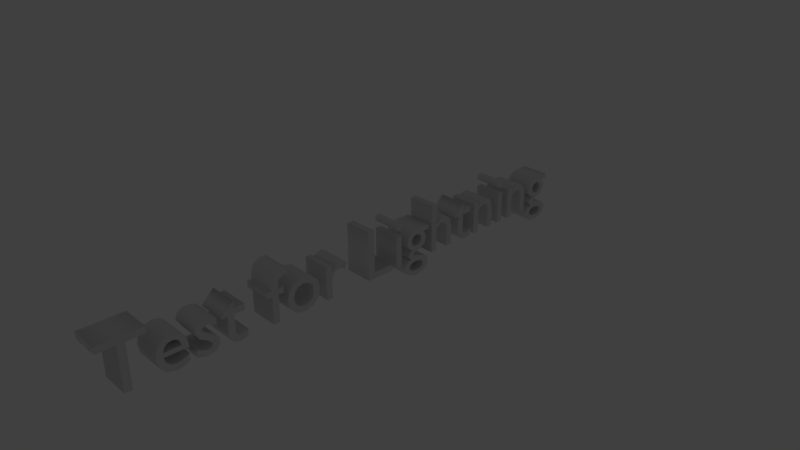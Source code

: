 # Source: 1.blend  (saved by Blender 2.79.0; exported with 4.5.12 LTS)
import bpy
from mathutils import Matrix  # noqa: F401  (used for matrix-valued properties, if any)

bpy.ops.wm.read_factory_settings(use_empty=True)
scene = bpy.context.scene
scene.name = 'Scene'

# ---- collections
col_collection_1 = bpy.data.collections.new('Collection 1'); scene.collection.children.link(col_collection_1)

# ---- materials (node trees are filled in below, after node groups)
mat_material = bpy.data.materials.new('Material')
mat_material.alpha_threshold = 0.0
mat_material.use_transparent_shadow = False
mat_material.roughness = 0.5
mat_material.specular_intensity = 0.5771

# ---- material node trees

# ---- world
world_world = bpy.data.worlds.new('World'); scene.world = world_world
world_world.color = (0.05088, 0.05088, 0.05088)
world_world.use_sun_shadow = False
world_world.sun_shadow_jitter_overblur = 0.0
world_world.cycles.sampling_method = 'MANUAL'

# ---- cameras
cam_camera = bpy.data.cameras.new('Camera')
cam_camera.clip_end = 100.0
cam_camera.lens = 35.0
cam_camera.sensor_width = 32.0
cam_camera.sensor_height = 18.0
cam_camera.ortho_scale = 7.314
cam_camera.dof.focus_distance = 0.0
cam_camera.dof.aperture_fstop = 128.0

# ---- lights
light_lamp = bpy.data.lights.new('Lamp', 'POINT')
light_lamp.transmission_factor = 0.0
light_lamp.cutoff_distance = 30.0
light_lamp.energy = 100.0
light_lamp.shadow_buffer_clip_start = 1.001
light_lamp.shadow_soft_size = 0.1
light_lamp.shadow_maximum_resolution = 0.006
light_lamp.use_absolute_resolution = True

# ---- meshes
me_cutext_002 = bpy.data.meshes.new('CUText.002')
me_cutext_002.from_pydata([(-3.259, -0.1324, 0.2), (-3.287, -0.09985, 0.2), (-3.302, -0.06888, 0.2), (-3.306, -0.03436, 0.2), (-3.3, 0.003599, 0.2), (-3.284, 0.03934, 0.2), (-3.264, 0.06664, 0.2), (-3.19, 0.1053, 0.2), (-3.116, 0.1203, 0.2), (-3.082, 0.1516, 0.2), (-3.097, 0.1738, 0.2), (-3.143, 0.1922, 0.2), (-3.219, 0.2096, 0.2), (-3.295, 0.2378, 0.2), (-3.337, 0.2811, 0.2), (-3.349, 0.3346, 0.2), (-3.324, 0.4113, 0.2), (-3.251, 0.4603, 0.2), (-3.137, 0.4776, 0.2), (-3.029, 0.4599, 0.2), (-2.957, 0.412, 0.2), (-2.93, 0.3416, 0.2), (-2.942, 0.2844, 0.2), (-2.979, 0.2436, 0.2), (-3.043, 0.2176, 0.2), (-3.017, 0.1989, 0.2), (-3.003, 0.1801, 0.2), (-2.998, 0.1606, 0.2), (-3.007, 0.1334, 0.2), (-3.031, 0.1112, 0.2), (-3.069, 0.09664, 0.2), (-3.069, 0.09464, 0.2), (-3.039, 0.07897, 0.2), (-3.014, 0.05997, 0.2), (-2.994, 0.03764, 0.2), (-2.981, 0.01297, 0.2), (-2.973, -0.01503, 0.2), (-2.97, -0.04636, 0.2), (-2.994, -0.1292, 0.2), (-3.061, -0.1825, 0.2), (-3.166, -0.2014, 0.2), (-3.351, -0.2014, 0.2), (-3.351, -0.1324, 0.2), (-3.094, -0.1131, 0.2), (-3.062, -0.08392, 0.2), (-3.05, -0.04336, 0.2), (-3.061, -0.0003267, 0.2), (-3.093, 0.02827, 0.2), (-3.14, 0.03864, 0.2), (-3.184, 0.02775, 0.2), (-3.215, -0.001808, 0.2), (-3.226, -0.04536, 0.2), (-3.214, -0.08496, 0.2), (-3.182, -0.1134, 0.2), (-3.139, -0.1244, 0.2), (-3.063, 0.2784, 0.2), (-3.027, 0.3022, 0.2), (-3.014, 0.3376, 0.2), (-3.028, 0.3755, 0.2), (-3.071, 0.3987, 0.2), (-3.139, 0.4066, 0.2), (-3.206, 0.3989, 0.2), (-3.248, 0.3767, 0.2), (-3.263, 0.3416, 0.2), (-3.237, 0.2976, 0.2), (-3.178, 0.2756, 0.2), (-3.116, 0.2696, 0.2), (-2.582, -0.1424, 0.2), (-2.621, -0.1791, 0.2), (-2.667, -0.2023, 0.2), (-2.716, -0.2104, 0.2), (-2.793, -0.1908, 0.2), (-2.848, -0.131, 0.2), (-2.869, -0.02936, 0.2), (-2.869, 0.2476, 0.2), (-2.78, 0.2476, 0.2), (-2.78, -0.03036, 0.2), (-2.769, -0.08796, 0.2), (-2.739, -0.1258, 0.2), (-2.692, -0.1394, 0.2), (-2.655, -0.133, 0.2), (-2.619, -0.1121, 0.2), (-2.58, -0.07436, 0.2), (-2.58, 0.2476, 0.2), (-2.491, 0.2476, 0.2), (-2.491, -0.2014, 0.2), (-2.58, -0.2014, 0.2), (-2.58, -0.1424, 0.2), (-2.276, 0.2476, 0.2), (-2.276, -0.2014, 0.2), (-2.365, -0.2014, 0.2), (-2.365, 0.2476, 0.2), (-2.294, -0.2917, 0.2), (-2.275, -0.3107, 0.2), (-2.268, -0.3374, 0.2), (-2.275, -0.364, 0.2), (-2.294, -0.3831, 0.2), (-2.321, -0.3904, 0.2), (-2.348, -0.3831, 0.2), (-2.367, -0.364, 0.2), (-2.374, -0.3374, 0.2), (-2.367, -0.3107, 0.2), (-2.348, -0.2917, 0.2), (-2.321, -0.2844, 0.2), (-1.863, -0.1424, 0.2), (-1.902, -0.1791, 0.2), (-1.948, -0.2023, 0.2), (-1.997, -0.2104, 0.2), (-2.074, -0.1908, 0.2), (-2.129, -0.131, 0.2), (-2.15, -0.02936, 0.2), (-2.15, 0.2476, 0.2), (-2.061, 0.2476, 0.2), (-2.061, -0.03036, 0.2), (-2.05, -0.08796, 0.2), (-2.02, -0.1258, 0.2), (-1.973, -0.1394, 0.2), (-1.936, -0.133, 0.2), (-1.9, -0.1121, 0.2), (-1.861, -0.07436, 0.2), (-1.861, 0.2476, 0.2), (-1.772, 0.2476, 0.2), (-1.772, -0.2014, 0.2), (-1.861, -0.2014, 0.2), (-1.861, -0.1424, 0.2), (-1.687, -0.2014, 0.2), (-1.687, -0.1214, 0.2), (-1.545, -0.1214, 0.2), (-1.545, 0.1086, 0.2), (-1.556, 0.1498, 0.2), (-1.581, 0.1708, 0.2), (-1.609, 0.1766, 0.2), (-1.641, 0.173, 0.2), (-1.675, 0.162, 0.2), (-1.71, 0.1436, 0.2), (-1.71, 0.2266, 0.2), (-1.675, 0.242, 0.2), (-1.636, 0.2526, 0.2), (-1.602, 0.2566, 0.2), (-1.521, 0.2381, 0.2), (-1.472, 0.1882, 0.2), (-1.456, 0.1156, 0.2), (-1.456, -0.1214, 0.2), (-1.378, -0.1214, 0.2), (-1.378, -0.1314, 0.2), (-1.545, -0.2944, 0.2), (-1.545, -0.2014, 0.2), (-1.03, -0.1424, 0.2), (-1.069, -0.1791, 0.2), (-1.115, -0.2023, 0.2), (-1.164, -0.2104, 0.2), (-1.243, -0.1903, 0.2), (-1.297, -0.1295, 0.2), (-1.317, -0.02736, 0.2), (-1.317, 0.2476, 0.2), (-1.228, 0.2476, 0.2), (-1.228, -0.03036, 0.2), (-1.217, -0.08796, 0.2), (-1.187, -0.1258, 0.2), (-1.14, -0.1394, 0.2), (-1.103, -0.133, 0.2), (-1.067, -0.1121, 0.2), (-1.028, -0.07436, 0.2), (-1.028, 0.2476, 0.2), (-0.9389, 0.2476, 0.2), (-0.9389, -0.4344, 0.2), (-1.028, -0.4344, 0.2), (-1.028, -0.1424, 0.2), (-0.7799, -0.1324, 0.2), (-0.8077, -0.09985, 0.2), (-0.8225, -0.06888, 0.2), (-0.8269, -0.03436, 0.2), (-0.8207, 0.003599, 0.2), (-0.8052, 0.03934, 0.2), (-0.7849, 0.06664, 0.2), (-0.7111, 0.1053, 0.2), (-0.6368, 0.1203, 0.2), (-0.6029, 0.1516, 0.2), (-0.6185, 0.1738, 0.2), (-0.6644, 0.1922, 0.2), (-0.7399, 0.2096, 0.2), (-0.8163, 0.2378, 0.2), (-0.8576, 0.2811, 0.2), (-0.8699, 0.3346, 0.2), (-0.8445, 0.4113, 0.2), (-0.772, 0.4603, 0.2), (-0.6579, 0.4776, 0.2), (-0.5505, 0.4599, 0.2), (-0.4777, 0.412, 0.2), (-0.4509, 0.3416, 0.2), (-0.4629, 0.2844, 0.2), (-0.5, 0.2436, 0.2), (-0.5639, 0.2176, 0.2), (-0.5385, 0.1989, 0.2), (-0.5237, 0.1801, 0.2), (-0.5189, 0.1606, 0.2), (-0.5278, 0.1334, 0.2), (-0.5524, 0.1112, 0.2), (-0.5899, 0.09664, 0.2), (-0.5899, 0.09464, 0.2), (-0.5596, 0.07897, 0.2), (-0.5346, 0.05997, 0.2), (-0.5149, 0.03764, 0.2), (-0.5016, 0.01297, 0.2), (-0.4936, -0.01503, 0.2), (-0.4909, -0.04636, 0.2), (-0.5149, -0.1292, 0.2), (-0.5823, -0.1825, 0.2), (-0.6869, -0.2014, 0.2), (-0.8719, -0.2014, 0.2), (-0.8719, -0.1324, 0.2), (-0.6151, -0.1131, 0.2), (-0.5831, -0.08392, 0.2), (-0.5709, -0.04336, 0.2), (-0.5823, -0.0003265, 0.2), (-0.6136, 0.02827, 0.2), (-0.6609, 0.03864, 0.2), (-0.7055, 0.02775, 0.2), (-0.7358, -0.001808, 0.2), (-0.7469, -0.04536, 0.2), (-0.7348, -0.08496, 0.2), (-0.7034, -0.1134, 0.2), (-0.6599, -0.1244, 0.2), (-0.5838, 0.2784, 0.2), (-0.5481, 0.3022, 0.2), (-0.5349, 0.3376, 0.2), (-0.5493, 0.3755, 0.2), (-0.5915, 0.3987, 0.2), (-0.6599, 0.4066, 0.2), (-0.7268, 0.3989, 0.2), (-0.7691, 0.3767, 0.2), (-0.7839, 0.3416, 0.2), (-0.7581, 0.2976, 0.2), (-0.6995, 0.2756, 0.2), (-0.6369, 0.2696, 0.2), (-0.2969, 0.2476, 0.2), (-0.2969, -0.2014, 0.2), (-0.3859, -0.2014, 0.2), (-0.3859, 0.2476, 0.2), (-0.3153, -0.2917, 0.2), (-0.2962, -0.3107, 0.2), (-0.2889, -0.3374, 0.2), (-0.2962, -0.364, 0.2), (-0.3153, -0.3831, 0.2), (-0.3419, -0.3904, 0.2), (-0.3686, -0.3831, 0.2), (-0.3876, -0.364, 0.2), (-0.3949, -0.3374, 0.2), (-0.3876, -0.3107, 0.2), (-0.3686, -0.2917, 0.2), (-0.3419, -0.2844, 0.2), (-0.2219, 0.1596, 0.2), (-0.2219, 0.2476, 0.2), (0.1841, 0.2476, 0.2), (0.1841, -0.4344, 0.2), (0.08606, -0.4344, 0.2), (0.08606, 0.1596, 0.2), (0.7741, -0.09836, 0.2), (0.7721, -0.09836, 0.2), (0.7277, -0.1625, 0.2), (0.6844, -0.1989, 0.2), (0.6421, -0.2104, 0.2), (0.6065, -0.2047, 0.2), (0.5712, -0.1874, 0.2), (0.5351, -0.1584, 0.2), (0.5821, -0.08136, 0.2), (0.6109, -0.1043, 0.2), (0.6402, -0.1197, 0.2), (0.6651, -0.1254, 0.2), (0.7204, -0.1067, 0.2), (0.7594, -0.05736, 0.2), (0.7741, 0.01264, 0.2), (0.7741, 0.2476, 0.2), (0.8631, 0.2476, 0.2), (0.8631, -0.2014, 0.2), (0.7741, -0.2014, 0.2), (0.9991, 0.1435, 0.2), (1.084, 0.2265, 0.2), (1.211, 0.2566, 0.2), (1.334, 0.2256, 0.2), (1.417, 0.1417, 0.2), (1.448, 0.01864, 0.2), (1.416, -0.09807, 0.2), (1.332, -0.1797, 0.2), (1.211, -0.2104, 0.2), (1.085, -0.1805, 0.2), (0.9997, -0.09984, 0.2), (0.9681, 0.01864, 0.2), (1.339, 0.1018, 0.2), (1.288, 0.1568, 0.2), (1.212, 0.1766, 0.2), (1.131, 0.1575, 0.2), (1.078, 0.1035, 0.2), (1.059, 0.01964, 0.2), (1.079, -0.05792, 0.2), (1.133, -0.1108, 0.2), (1.212, -0.1304, 0.2), (1.287, -0.1108, 0.2), (1.338, -0.05822, 0.2), (1.357, 0.01864, 0.2), (1.452, -0.3521, 0.2), (1.464, -0.3546, 0.2), (1.478, -0.3554, 0.2), (1.535, -0.3419, 0.2), (1.564, -0.3038, 0.2), (1.573, -0.2444, 0.2), (1.573, -0.2014, 0.2), (1.492, -0.2014, 0.2), (1.492, -0.1214, 0.2), (1.573, -0.1214, 0.2), (1.573, 0.2476, 0.2), (1.662, 0.2476, 0.2), (1.662, -0.1214, 0.2), (1.725, -0.1214, 0.2), (1.725, -0.2014, 0.2), (1.662, -0.2014, 0.2), (1.662, -0.2344, 0.2), (1.655, -0.3085, 0.2), (1.636, -0.3609, 0.2), (1.605, -0.4004, 0.2), (1.562, -0.431, 0.2), (1.508, -0.4438, 0.2), (1.438, -0.4344, 0.2), (1.438, -0.3474, 0.2), (2.036, -0.2014, 0.2), (2.036, -0.1214, 0.2), (2.178, -0.1214, 0.2), (2.178, 0.1086, 0.2), (2.167, 0.1498, 0.2), (2.142, 0.1708, 0.2), (2.114, 0.1766, 0.2), (2.082, 0.173, 0.2), (2.048, 0.162, 0.2), (2.013, 0.1436, 0.2), (2.013, 0.2266, 0.2), (2.048, 0.242, 0.2), (2.087, 0.2526, 0.2), (2.121, 0.2566, 0.2), (2.202, 0.2381, 0.2), (2.251, 0.1882, 0.2), (2.267, 0.1156, 0.2), (2.267, -0.1214, 0.2), (2.345, -0.1214, 0.2), (2.345, -0.1314, 0.2), (2.178, -0.2944, 0.2), (2.178, -0.2014, 0.2), (2.455, -0.1122, 0.2), (2.499, -0.1275, 0.2), (2.536, -0.1324, 0.2), (2.567, -0.1271, 0.2), (2.588, -0.1127, 0.2), (2.595, -0.09136, 0.2), (2.584, -0.06936, 0.2), (2.549, -0.0407, 0.2), (2.486, -0.001363, 0.2), (2.427, 0.04286, 0.2), (2.395, 0.08241, 0.2), (2.385, 0.1246, 0.2), (2.405, 0.194, 0.2), (2.457, 0.24, 0.2), (2.533, 0.2566, 0.2), (2.585, 0.2527, 0.2), (2.635, 0.2396, 0.2), (2.689, 0.2156, 0.2), (2.689, 0.1196, 0.2), (2.633, 0.1527, 0.2), (2.583, 0.1722, 0.2), (2.542, 0.1786, 0.2), (2.509, 0.1716, 0.2), (2.485, 0.1546, 0.2), (2.476, 0.1276, 0.2), (2.531, 0.07097, 0.2), (2.632, 0.007637, 0.2), (2.686, -0.08836, 0.2), (2.668, -0.1538, 0.2), (2.616, -0.1956, 0.2), (2.538, -0.2104, 0.2), (2.496, -0.2063, 0.2), (2.452, -0.1941, 0.2), (2.406, -0.1734, 0.2), (2.406, -0.08536, 0.2), (2.825, 0.2334, 0.2), (2.882, 0.2509, 0.2), (2.95, 0.2566, 0.2), (3.069, 0.2222, 0.2), (3.143, 0.1347, 0.2), (3.168, 0.01764, 0.2), (3.141, -0.1019, 0.2), (3.068, -0.1815, 0.2), (2.958, -0.2104, 0.2), (2.855, -0.1832, 0.2), (2.787, -0.1012, 0.2), (2.763, 0.03664, 0.2), (3.079, 0.03664, 0.2), (3.053, 0.1112, 0.2), (3.002, 0.1564, 0.2), (2.928, 0.1716, 0.2), (2.875, 0.1652, 0.2), (2.823, 0.1467, 0.2), (2.771, 0.1176, 0.2), (2.771, 0.2036, 0.2), (2.866, -0.08136, 0.2), (2.902, -0.1197, 0.2), (2.956, -0.1334, 0.2), (3.015, -0.1204, 0.2), (3.055, -0.0827, 0.2), (3.077, -0.02236, 0.2), (2.851, -0.02236, 0.2), (3.462, -0.3464, 0.2), (3.462, 0.2476, 0.2), (3.56, 0.2476, 0.2), (3.56, -0.3464, 0.2), (3.796, -0.3464, 0.2), (3.796, -0.4344, 0.2), (3.226, -0.4344, 0.2), (3.226, -0.3464, 0.2), (-3.259, -0.1324, -0.2), (-3.287, -0.09985, -0.2), (-3.302, -0.06888, -0.2), (-3.306, -0.03436, -0.2), (-3.3, 0.003599, -0.2), (-3.284, 0.03934, -0.2), (-3.264, 0.06664, -0.2), (-3.19, 0.1053, -0.2), (-3.116, 0.1203, -0.2), (-3.082, 0.1516, -0.2), (-3.097, 0.1738, -0.2), (-3.143, 0.1922, -0.2), (-3.219, 0.2096, -0.2), (-3.295, 0.2378, -0.2), (-3.337, 0.2811, -0.2), (-3.349, 0.3346, -0.2), (-3.324, 0.4113, -0.2), (-3.251, 0.4603, -0.2), (-3.137, 0.4776, -0.2), (-3.029, 0.4599, -0.2), (-2.957, 0.412, -0.2), (-2.93, 0.3416, -0.2), (-2.942, 0.2844, -0.2), (-2.979, 0.2436, -0.2), (-3.043, 0.2176, -0.2), (-3.017, 0.1989, -0.2), (-3.003, 0.1801, -0.2), (-2.998, 0.1606, -0.2), (-3.007, 0.1334, -0.2), (-3.031, 0.1112, -0.2), (-3.069, 0.09664, -0.2), (-3.069, 0.09464, -0.2), (-3.039, 0.07897, -0.2), (-3.014, 0.05997, -0.2), (-2.994, 0.03764, -0.2), (-2.981, 0.01297, -0.2), (-2.973, -0.01503, -0.2), (-2.97, -0.04636, -0.2), (-2.994, -0.1292, -0.2), (-3.061, -0.1825, -0.2), (-3.166, -0.2014, -0.2), (-3.351, -0.2014, -0.2), (-3.351, -0.1324, -0.2), (-3.094, -0.1131, -0.2), (-3.062, -0.08392, -0.2), (-3.05, -0.04336, -0.2), (-3.061, -0.0003267, -0.2), (-3.093, 0.02827, -0.2), (-3.14, 0.03864, -0.2), (-3.184, 0.02775, -0.2), (-3.215, -0.001808, -0.2), (-3.226, -0.04536, -0.2), (-3.214, -0.08496, -0.2), (-3.182, -0.1134, -0.2), (-3.139, -0.1244, -0.2), (-3.063, 0.2784, -0.2), (-3.027, 0.3022, -0.2), (-3.014, 0.3376, -0.2), (-3.028, 0.3755, -0.2), (-3.071, 0.3987, -0.2), (-3.139, 0.4066, -0.2), (-3.206, 0.3989, -0.2), (-3.248, 0.3767, -0.2), (-3.263, 0.3416, -0.2), (-3.237, 0.2976, -0.2), (-3.178, 0.2756, -0.2), (-3.116, 0.2696, -0.2), (-2.582, -0.1424, -0.2), (-2.621, -0.1791, -0.2), (-2.667, -0.2023, -0.2), (-2.716, -0.2104, -0.2), (-2.793, -0.1908, -0.2), (-2.848, -0.131, -0.2), (-2.869, -0.02936, -0.2), (-2.869, 0.2476, -0.2), (-2.78, 0.2476, -0.2), (-2.78, -0.03036, -0.2), (-2.769, -0.08796, -0.2), (-2.739, -0.1258, -0.2), (-2.692, -0.1394, -0.2), (-2.655, -0.133, -0.2), (-2.619, -0.1121, -0.2), (-2.58, -0.07436, -0.2), (-2.58, 0.2476, -0.2), (-2.491, 0.2476, -0.2), (-2.491, -0.2014, -0.2), (-2.58, -0.2014, -0.2), (-2.58, -0.1424, -0.2), (-2.276, 0.2476, -0.2), (-2.276, -0.2014, -0.2), (-2.365, -0.2014, -0.2), (-2.365, 0.2476, -0.2), (-2.294, -0.2917, -0.2), (-2.275, -0.3107, -0.2), (-2.268, -0.3374, -0.2), (-2.275, -0.364, -0.2), (-2.294, -0.3831, -0.2), (-2.321, -0.3904, -0.2), (-2.348, -0.3831, -0.2), (-2.367, -0.364, -0.2), (-2.374, -0.3374, -0.2), (-2.367, -0.3107, -0.2), (-2.348, -0.2917, -0.2), (-2.321, -0.2844, -0.2), (-1.863, -0.1424, -0.2), (-1.902, -0.1791, -0.2), (-1.948, -0.2023, -0.2), (-1.997, -0.2104, -0.2), (-2.074, -0.1908, -0.2), (-2.129, -0.131, -0.2), (-2.15, -0.02936, -0.2), (-2.15, 0.2476, -0.2), (-2.061, 0.2476, -0.2), (-2.061, -0.03036, -0.2), (-2.05, -0.08796, -0.2), (-2.02, -0.1258, -0.2), (-1.973, -0.1394, -0.2), (-1.936, -0.133, -0.2), (-1.9, -0.1121, -0.2), (-1.861, -0.07436, -0.2), (-1.861, 0.2476, -0.2), (-1.772, 0.2476, -0.2), (-1.772, -0.2014, -0.2), (-1.861, -0.2014, -0.2), (-1.861, -0.1424, -0.2), (-1.687, -0.2014, -0.2), (-1.687, -0.1214, -0.2), (-1.545, -0.1214, -0.2), (-1.545, 0.1086, -0.2), (-1.556, 0.1498, -0.2), (-1.581, 0.1708, -0.2), (-1.609, 0.1766, -0.2), (-1.641, 0.173, -0.2), (-1.675, 0.162, -0.2), (-1.71, 0.1436, -0.2), (-1.71, 0.2266, -0.2), (-1.675, 0.242, -0.2), (-1.636, 0.2526, -0.2), (-1.602, 0.2566, -0.2), (-1.521, 0.2381, -0.2), (-1.472, 0.1882, -0.2), (-1.456, 0.1156, -0.2), (-1.456, -0.1214, -0.2), (-1.378, -0.1214, -0.2), (-1.378, -0.1314, -0.2), (-1.545, -0.2944, -0.2), (-1.545, -0.2014, -0.2), (-1.03, -0.1424, -0.2), (-1.069, -0.1791, -0.2), (-1.115, -0.2023, -0.2), (-1.164, -0.2104, -0.2), (-1.243, -0.1903, -0.2), (-1.297, -0.1295, -0.2), (-1.317, -0.02736, -0.2), (-1.317, 0.2476, -0.2), (-1.228, 0.2476, -0.2), (-1.228, -0.03036, -0.2), (-1.217, -0.08796, -0.2), (-1.187, -0.1258, -0.2), (-1.14, -0.1394, -0.2), (-1.103, -0.133, -0.2), (-1.067, -0.1121, -0.2), (-1.028, -0.07436, -0.2), (-1.028, 0.2476, -0.2), (-0.9389, 0.2476, -0.2), (-0.9389, -0.4344, -0.2), (-1.028, -0.4344, -0.2), (-1.028, -0.1424, -0.2), (-0.7799, -0.1324, -0.2), (-0.8077, -0.09985, -0.2), (-0.8225, -0.06888, -0.2), (-0.8269, -0.03436, -0.2), (-0.8207, 0.003599, -0.2), (-0.8052, 0.03934, -0.2), (-0.7849, 0.06664, -0.2), (-0.7111, 0.1053, -0.2), (-0.6368, 0.1203, -0.2), (-0.6029, 0.1516, -0.2), (-0.6185, 0.1738, -0.2), (-0.6644, 0.1922, -0.2), (-0.7399, 0.2096, -0.2), (-0.8163, 0.2378, -0.2), (-0.8576, 0.2811, -0.2), (-0.8699, 0.3346, -0.2), (-0.8445, 0.4113, -0.2), (-0.772, 0.4603, -0.2), (-0.6579, 0.4776, -0.2), (-0.5505, 0.4599, -0.2), (-0.4777, 0.412, -0.2), (-0.4509, 0.3416, -0.2), (-0.4629, 0.2844, -0.2), (-0.5, 0.2436, -0.2), (-0.5639, 0.2176, -0.2), (-0.5385, 0.1989, -0.2), (-0.5237, 0.1801, -0.2), (-0.5189, 0.1606, -0.2), (-0.5278, 0.1334, -0.2), (-0.5524, 0.1112, -0.2), (-0.5899, 0.09664, -0.2), (-0.5899, 0.09464, -0.2), (-0.5596, 0.07897, -0.2), (-0.5346, 0.05997, -0.2), (-0.5149, 0.03764, -0.2), (-0.5016, 0.01297, -0.2), (-0.4936, -0.01503, -0.2), (-0.4909, -0.04636, -0.2), (-0.5149, -0.1292, -0.2), (-0.5823, -0.1825, -0.2), (-0.6869, -0.2014, -0.2), (-0.8719, -0.2014, -0.2), (-0.8719, -0.1324, -0.2), (-0.6151, -0.1131, -0.2), (-0.5831, -0.08392, -0.2), (-0.5709, -0.04336, -0.2), (-0.5823, -0.0003265, -0.2), (-0.6136, 0.02827, -0.2), (-0.6609, 0.03864, -0.2), (-0.7055, 0.02775, -0.2), (-0.7358, -0.001808, -0.2), (-0.7469, -0.04536, -0.2), (-0.7348, -0.08496, -0.2), (-0.7034, -0.1134, -0.2), (-0.6599, -0.1244, -0.2), (-0.5838, 0.2784, -0.2), (-0.5481, 0.3022, -0.2), (-0.5349, 0.3376, -0.2), (-0.5493, 0.3755, -0.2), (-0.5915, 0.3987, -0.2), (-0.6599, 0.4066, -0.2), (-0.7268, 0.3989, -0.2), (-0.7691, 0.3767, -0.2), (-0.7839, 0.3416, -0.2), (-0.7581, 0.2976, -0.2), (-0.6995, 0.2756, -0.2), (-0.6369, 0.2696, -0.2), (-0.2969, 0.2476, -0.2), (-0.2969, -0.2014, -0.2), (-0.3859, -0.2014, -0.2), (-0.3859, 0.2476, -0.2), (-0.3153, -0.2917, -0.2), (-0.2962, -0.3107, -0.2), (-0.2889, -0.3374, -0.2), (-0.2962, -0.364, -0.2), (-0.3153, -0.3831, -0.2), (-0.3419, -0.3904, -0.2), (-0.3686, -0.3831, -0.2), (-0.3876, -0.364, -0.2), (-0.3949, -0.3374, -0.2), (-0.3876, -0.3107, -0.2), (-0.3686, -0.2917, -0.2), (-0.3419, -0.2844, -0.2), (-0.2219, 0.1596, -0.2), (-0.2219, 0.2476, -0.2), (0.1841, 0.2476, -0.2), (0.1841, -0.4344, -0.2), (0.08606, -0.4344, -0.2), (0.08606, 0.1596, -0.2), (0.7741, -0.09836, -0.2), (0.7721, -0.09836, -0.2), (0.7277, -0.1625, -0.2), (0.6844, -0.1989, -0.2), (0.6421, -0.2104, -0.2), (0.6065, -0.2047, -0.2), (0.5712, -0.1874, -0.2), (0.5351, -0.1584, -0.2), (0.5821, -0.08136, -0.2), (0.6109, -0.1043, -0.2), (0.6402, -0.1197, -0.2), (0.6651, -0.1254, -0.2), (0.7204, -0.1067, -0.2), (0.7594, -0.05736, -0.2), (0.7741, 0.01264, -0.2), (0.7741, 0.2476, -0.2), (0.8631, 0.2476, -0.2), (0.8631, -0.2014, -0.2), (0.7741, -0.2014, -0.2), (0.9991, 0.1435, -0.2), (1.084, 0.2265, -0.2), (1.211, 0.2566, -0.2), (1.334, 0.2256, -0.2), (1.417, 0.1417, -0.2), (1.448, 0.01864, -0.2), (1.416, -0.09807, -0.2), (1.332, -0.1797, -0.2), (1.211, -0.2104, -0.2), (1.085, -0.1805, -0.2), (0.9997, -0.09984, -0.2), (0.9681, 0.01864, -0.2), (1.339, 0.1018, -0.2), (1.288, 0.1568, -0.2), (1.212, 0.1766, -0.2), (1.131, 0.1575, -0.2), (1.078, 0.1035, -0.2), (1.059, 0.01964, -0.2), (1.079, -0.05792, -0.2), (1.133, -0.1108, -0.2), (1.212, -0.1304, -0.2), (1.287, -0.1108, -0.2), (1.338, -0.05822, -0.2), (1.357, 0.01864, -0.2), (1.452, -0.3521, -0.2), (1.464, -0.3546, -0.2), (1.478, -0.3554, -0.2), (1.535, -0.3419, -0.2), (1.564, -0.3038, -0.2), (1.573, -0.2444, -0.2), (1.573, -0.2014, -0.2), (1.492, -0.2014, -0.2), (1.492, -0.1214, -0.2), (1.573, -0.1214, -0.2), (1.573, 0.2476, -0.2), (1.662, 0.2476, -0.2), (1.662, -0.1214, -0.2), (1.725, -0.1214, -0.2), (1.725, -0.2014, -0.2), (1.662, -0.2014, -0.2), (1.662, -0.2344, -0.2), (1.655, -0.3085, -0.2), (1.636, -0.3609, -0.2), (1.605, -0.4004, -0.2), (1.562, -0.431, -0.2), (1.508, -0.4438, -0.2), (1.438, -0.4344, -0.2), (1.438, -0.3474, -0.2), (2.036, -0.2014, -0.2), (2.036, -0.1214, -0.2), (2.178, -0.1214, -0.2), (2.178, 0.1086, -0.2), (2.167, 0.1498, -0.2), (2.142, 0.1708, -0.2), (2.114, 0.1766, -0.2), (2.082, 0.173, -0.2), (2.048, 0.162, -0.2), (2.013, 0.1436, -0.2), (2.013, 0.2266, -0.2), (2.048, 0.242, -0.2), (2.087, 0.2526, -0.2), (2.121, 0.2566, -0.2), (2.202, 0.2381, -0.2), (2.251, 0.1882, -0.2), (2.267, 0.1156, -0.2), (2.267, -0.1214, -0.2), (2.345, -0.1214, -0.2), (2.345, -0.1314, -0.2), (2.178, -0.2944, -0.2), (2.178, -0.2014, -0.2), (2.455, -0.1122, -0.2), (2.499, -0.1275, -0.2), (2.536, -0.1324, -0.2), (2.567, -0.1271, -0.2), (2.588, -0.1127, -0.2), (2.595, -0.09136, -0.2), (2.584, -0.06936, -0.2), (2.549, -0.0407, -0.2), (2.486, -0.001363, -0.2), (2.427, 0.04286, -0.2), (2.395, 0.08241, -0.2), (2.385, 0.1246, -0.2), (2.405, 0.194, -0.2), (2.457, 0.24, -0.2), (2.533, 0.2566, -0.2), (2.585, 0.2527, -0.2), (2.635, 0.2396, -0.2), (2.689, 0.2156, -0.2), (2.689, 0.1196, -0.2), (2.633, 0.1527, -0.2), (2.583, 0.1722, -0.2), (2.542, 0.1786, -0.2), (2.509, 0.1716, -0.2), (2.485, 0.1546, -0.2), (2.476, 0.1276, -0.2), (2.531, 0.07097, -0.2), (2.632, 0.007637, -0.2), (2.686, -0.08836, -0.2), (2.668, -0.1538, -0.2), (2.616, -0.1956, -0.2), (2.538, -0.2104, -0.2), (2.496, -0.2063, -0.2), (2.452, -0.1941, -0.2), (2.406, -0.1734, -0.2), (2.406, -0.08536, -0.2), (2.825, 0.2334, -0.2), (2.882, 0.2509, -0.2), (2.95, 0.2566, -0.2), (3.069, 0.2222, -0.2), (3.143, 0.1347, -0.2), (3.168, 0.01764, -0.2), (3.141, -0.1019, -0.2), (3.068, -0.1815, -0.2), (2.958, -0.2104, -0.2), (2.855, -0.1832, -0.2), (2.787, -0.1012, -0.2), (2.763, 0.03664, -0.2), (3.079, 0.03664, -0.2), (3.053, 0.1112, -0.2), (3.002, 0.1564, -0.2), (2.928, 0.1716, -0.2), (2.875, 0.1652, -0.2), (2.823, 0.1467, -0.2), (2.771, 0.1176, -0.2), (2.771, 0.2036, -0.2), (2.866, -0.08136, -0.2), (2.902, -0.1197, -0.2), (2.956, -0.1334, -0.2), (3.015, -0.1204, -0.2), (3.055, -0.0827, -0.2), (3.077, -0.02236, -0.2), (2.851, -0.02236, -0.2), (3.462, -0.3464, -0.2), (3.462, 0.2476, -0.2), (3.56, 0.2476, -0.2), (3.56, -0.3464, -0.2), (3.796, -0.3464, -0.2), (3.796, -0.4344, -0.2), (3.226, -0.4344, -0.2), (3.226, -0.3464, -0.2), (3.462, -0.3464, -0.2), (3.462, -0.3464, 0.2), (3.462, 0.2476, -0.2), (3.462, 0.2476, 0.2), (3.56, 0.2476, -0.2), (3.56, 0.2476, 0.2), (3.56, -0.3464, -0.2), (3.56, -0.3464, 0.2), (3.796, -0.3464, -0.2), (3.796, -0.3464, 0.2), (3.796, -0.4344, -0.2), (3.796, -0.4344, 0.2), (3.226, -0.4344, -0.2), (3.226, -0.4344, 0.2), (3.226, -0.3464, -0.2), (3.226, -0.3464, 0.2), (2.825, 0.2334, -0.2), (2.825, 0.2334, 0.2), (2.882, 0.2509, -0.2), (2.882, 0.2509, 0.2), (2.95, 0.2566, -0.2), (2.95, 0.2566, 0.2), (3.069, 0.2222, -0.2), (3.069, 0.2222, 0.2), (3.143, 0.1347, -0.2), (3.143, 0.1347, 0.2), (3.168, 0.01764, -0.2), (3.168, 0.01764, 0.2), (3.141, -0.1019, -0.2), (3.141, -0.1019, 0.2), (3.068, -0.1815, -0.2), (3.068, -0.1815, 0.2), (2.958, -0.2104, -0.2), (2.958, -0.2104, 0.2), (2.855, -0.1832, -0.2), (2.855, -0.1832, 0.2), (2.787, -0.1012, -0.2), (2.787, -0.1012, 0.2), (2.763, 0.03664, -0.2), (2.763, 0.03664, 0.2), (3.079, 0.03664, -0.2), (3.079, 0.03664, 0.2), (3.053, 0.1112, -0.2), (3.053, 0.1112, 0.2), (3.002, 0.1564, -0.2), (3.002, 0.1564, 0.2), (2.928, 0.1716, -0.2), (2.928, 0.1716, 0.2), (2.875, 0.1652, -0.2), (2.875, 0.1652, 0.2), (2.823, 0.1467, -0.2), (2.823, 0.1467, 0.2), (2.771, 0.1176, -0.2), (2.771, 0.1176, 0.2), (2.771, 0.2036, -0.2), (2.771, 0.2036, 0.2), (2.866, -0.08136, -0.2), (2.866, -0.08136, 0.2), (2.902, -0.1197, -0.2), (2.902, -0.1197, 0.2), (2.956, -0.1334, -0.2), (2.956, -0.1334, 0.2), (3.015, -0.1204, -0.2), (3.015, -0.1204, 0.2), (3.055, -0.0827, -0.2), (3.055, -0.0827, 0.2), (3.077, -0.02236, -0.2), (3.077, -0.02236, 0.2), (2.851, -0.02236, -0.2), (2.851, -0.02236, 0.2), (2.455, -0.1122, -0.2), (2.455, -0.1122, 0.2), (2.499, -0.1275, -0.2), (2.499, -0.1275, 0.2), (2.536, -0.1324, -0.2), (2.536, -0.1324, 0.2), (2.567, -0.1271, -0.2), (2.567, -0.1271, 0.2), (2.588, -0.1127, -0.2), (2.588, -0.1127, 0.2), (2.595, -0.09136, -0.2), (2.595, -0.09136, 0.2), (2.584, -0.06936, -0.2), (2.584, -0.06936, 0.2), (2.549, -0.0407, -0.2), (2.549, -0.0407, 0.2), (2.486, -0.001363, -0.2), (2.486, -0.001363, 0.2), (2.427, 0.04286, -0.2), (2.427, 0.04286, 0.2), (2.395, 0.08241, -0.2), (2.395, 0.08241, 0.2), (2.385, 0.1246, -0.2), (2.385, 0.1246, 0.2), (2.405, 0.194, -0.2), (2.405, 0.194, 0.2), (2.457, 0.24, -0.2), (2.457, 0.24, 0.2), (2.533, 0.2566, -0.2), (2.533, 0.2566, 0.2), (2.585, 0.2527, -0.2), (2.585, 0.2527, 0.2), (2.635, 0.2396, -0.2), (2.635, 0.2396, 0.2), (2.689, 0.2156, -0.2), (2.689, 0.2156, 0.2), (2.689, 0.1196, -0.2), (2.689, 0.1196, 0.2), (2.633, 0.1527, -0.2), (2.633, 0.1527, 0.2), (2.583, 0.1722, -0.2), (2.583, 0.1722, 0.2), (2.542, 0.1786, -0.2), (2.542, 0.1786, 0.2), (2.509, 0.1716, -0.2), (2.509, 0.1716, 0.2), (2.485, 0.1546, -0.2), (2.485, 0.1546, 0.2), (2.476, 0.1276, -0.2), (2.476, 0.1276, 0.2), (2.531, 0.07097, -0.2), (2.531, 0.07097, 0.2), (2.632, 0.007637, -0.2), (2.632, 0.007637, 0.2), (2.686, -0.08836, -0.2), (2.686, -0.08836, 0.2), (2.668, -0.1538, -0.2), (2.668, -0.1538, 0.2), (2.616, -0.1956, -0.2), (2.616, -0.1956, 0.2), (2.538, -0.2104, -0.2), (2.538, -0.2104, 0.2), (2.496, -0.2063, -0.2), (2.496, -0.2063, 0.2), (2.452, -0.1941, -0.2), (2.452, -0.1941, 0.2), (2.406, -0.1734, -0.2), (2.406, -0.1734, 0.2), (2.406, -0.08536, -0.2), (2.406, -0.08536, 0.2), (2.036, -0.2014, -0.2), (2.036, -0.2014, 0.2), (2.036, -0.1214, -0.2), (2.036, -0.1214, 0.2), (2.178, -0.1214, -0.2), (2.178, -0.1214, 0.2), (2.178, 0.1086, -0.2), (2.178, 0.1086, 0.2), (2.167, 0.1498, -0.2), (2.167, 0.1498, 0.2), (2.142, 0.1708, -0.2), (2.142, 0.1708, 0.2), (2.114, 0.1766, -0.2), (2.114, 0.1766, 0.2), (2.082, 0.173, -0.2), (2.082, 0.173, 0.2), (2.048, 0.162, -0.2), (2.048, 0.162, 0.2), (2.013, 0.1436, -0.2), (2.013, 0.1436, 0.2), (2.013, 0.2266, -0.2), (2.013, 0.2266, 0.2), (2.048, 0.242, -0.2), (2.048, 0.242, 0.2), (2.087, 0.2526, -0.2), (2.087, 0.2526, 0.2), (2.121, 0.2566, -0.2), (2.121, 0.2566, 0.2), (2.202, 0.2381, -0.2), (2.202, 0.2381, 0.2), (2.251, 0.1882, -0.2), (2.251, 0.1882, 0.2), (2.267, 0.1156, -0.2), (2.267, 0.1156, 0.2), (2.267, -0.1214, -0.2), (2.267, -0.1214, 0.2), (2.345, -0.1214, -0.2), (2.345, -0.1214, 0.2), (2.345, -0.1314, -0.2), (2.345, -0.1314, 0.2), (2.178, -0.2944, -0.2), (2.178, -0.2944, 0.2), (2.178, -0.2014, -0.2), (2.178, -0.2014, 0.2), (1.452, -0.3521, -0.2), (1.452, -0.3521, 0.2), (1.464, -0.3546, -0.2), (1.464, -0.3546, 0.2), (1.478, -0.3554, -0.2), (1.478, -0.3554, 0.2), (1.535, -0.3419, -0.2), (1.535, -0.3419, 0.2), (1.564, -0.3038, -0.2), (1.564, -0.3038, 0.2), (1.573, -0.2444, -0.2), (1.573, -0.2444, 0.2), (1.573, -0.2014, -0.2), (1.573, -0.2014, 0.2), (1.492, -0.2014, -0.2), (1.492, -0.2014, 0.2), (1.492, -0.1214, -0.2), (1.492, -0.1214, 0.2), (1.573, -0.1214, -0.2), (1.573, -0.1214, 0.2), (1.573, 0.2476, -0.2), (1.573, 0.2476, 0.2), (1.662, 0.2476, -0.2), (1.662, 0.2476, 0.2), (1.662, -0.1214, -0.2), (1.662, -0.1214, 0.2), (1.725, -0.1214, -0.2), (1.725, -0.1214, 0.2), (1.725, -0.2014, -0.2), (1.725, -0.2014, 0.2), (1.662, -0.2014, -0.2), (1.662, -0.2014, 0.2), (1.662, -0.2344, -0.2), (1.662, -0.2344, 0.2), (1.655, -0.3085, -0.2), (1.655, -0.3085, 0.2), (1.636, -0.3609, -0.2), (1.636, -0.3609, 0.2), (1.605, -0.4004, -0.2), (1.605, -0.4004, 0.2), (1.562, -0.431, -0.2), (1.562, -0.431, 0.2), (1.508, -0.4438, -0.2), (1.508, -0.4438, 0.2), (1.438, -0.4344, -0.2), (1.438, -0.4344, 0.2), (1.438, -0.3474, -0.2), (1.438, -0.3474, 0.2), (0.9991, 0.1435, -0.2), (0.9991, 0.1435, 0.2), (1.084, 0.2265, -0.2), (1.084, 0.2265, 0.2), (1.211, 0.2566, -0.2), (1.211, 0.2566, 0.2), (1.334, 0.2256, -0.2), (1.334, 0.2256, 0.2), (1.417, 0.1417, -0.2), (1.417, 0.1417, 0.2), (1.448, 0.01864, -0.2), (1.448, 0.01864, 0.2), (1.416, -0.09807, -0.2), (1.416, -0.09807, 0.2), (1.332, -0.1797, -0.2), (1.332, -0.1797, 0.2), (1.211, -0.2104, -0.2), (1.211, -0.2104, 0.2), (1.085, -0.1805, -0.2), (1.085, -0.1805, 0.2), (0.9997, -0.09984, -0.2), (0.9997, -0.09984, 0.2), (0.9681, 0.01864, -0.2), (0.9681, 0.01864, 0.2), (1.339, 0.1018, -0.2), (1.339, 0.1018, 0.2), (1.288, 0.1568, -0.2), (1.288, 0.1568, 0.2), (1.212, 0.1766, -0.2), (1.212, 0.1766, 0.2), (1.131, 0.1575, -0.2), (1.131, 0.1575, 0.2), (1.078, 0.1035, -0.2), (1.078, 0.1035, 0.2), (1.059, 0.01964, -0.2), (1.059, 0.01964, 0.2), (1.079, -0.05792, -0.2), (1.079, -0.05792, 0.2), (1.133, -0.1108, -0.2), (1.133, -0.1108, 0.2), (1.212, -0.1304, -0.2), (1.212, -0.1304, 0.2), (1.287, -0.1108, -0.2), (1.287, -0.1108, 0.2), (1.338, -0.05822, -0.2), (1.338, -0.05822, 0.2), (1.357, 0.01864, -0.2), (1.357, 0.01864, 0.2), (0.7741, -0.09836, -0.2), (0.7741, -0.09836, 0.2), (0.7721, -0.09836, -0.2), (0.7721, -0.09836, 0.2), (0.7277, -0.1625, -0.2), (0.7277, -0.1625, 0.2), (0.6844, -0.1989, -0.2), (0.6844, -0.1989, 0.2), (0.6421, -0.2104, -0.2), (0.6421, -0.2104, 0.2), (0.6065, -0.2047, -0.2), (0.6065, -0.2047, 0.2), (0.5712, -0.1874, -0.2), (0.5712, -0.1874, 0.2), (0.5351, -0.1584, -0.2), (0.5351, -0.1584, 0.2), (0.5821, -0.08136, -0.2), (0.5821, -0.08136, 0.2), (0.6109, -0.1043, -0.2), (0.6109, -0.1043, 0.2), (0.6402, -0.1197, -0.2), (0.6402, -0.1197, 0.2), (0.6651, -0.1254, -0.2), (0.6651, -0.1254, 0.2), (0.7204, -0.1067, -0.2), (0.7204, -0.1067, 0.2), (0.7594, -0.05736, -0.2), (0.7594, -0.05736, 0.2), (0.7741, 0.01264, -0.2), (0.7741, 0.01264, 0.2), (0.7741, 0.2476, -0.2), (0.7741, 0.2476, 0.2), (0.8631, 0.2476, -0.2), (0.8631, 0.2476, 0.2), (0.8631, -0.2014, -0.2), (0.8631, -0.2014, 0.2), (0.7741, -0.2014, -0.2), (0.7741, -0.2014, 0.2), (-0.2219, 0.1596, -0.2), (-0.2219, 0.1596, 0.2), (-0.2219, 0.2476, -0.2), (-0.2219, 0.2476, 0.2), (0.1841, 0.2476, -0.2), (0.1841, 0.2476, 0.2), (0.1841, -0.4344, -0.2), (0.1841, -0.4344, 0.2), (0.08606, -0.4344, -0.2), (0.08606, -0.4344, 0.2), (0.08606, 0.1596, -0.2), (0.08606, 0.1596, 0.2), (-0.2969, 0.2476, -0.2), (-0.2969, 0.2476, 0.2), (-0.2969, -0.2014, -0.2), (-0.2969, -0.2014, 0.2), (-0.3859, -0.2014, -0.2), (-0.3859, -0.2014, 0.2), (-0.3859, 0.2476, -0.2), (-0.3859, 0.2476, 0.2), (-0.3153, -0.2917, -0.2), (-0.3153, -0.2917, 0.2), (-0.2962, -0.3107, -0.2), (-0.2962, -0.3107, 0.2), (-0.2889, -0.3374, -0.2), (-0.2889, -0.3374, 0.2), (-0.2962, -0.364, -0.2), (-0.2962, -0.364, 0.2), (-0.3153, -0.3831, -0.2), (-0.3153, -0.3831, 0.2), (-0.3419, -0.3904, -0.2), (-0.3419, -0.3904, 0.2), (-0.3686, -0.3831, -0.2), (-0.3686, -0.3831, 0.2), (-0.3876, -0.364, -0.2), (-0.3876, -0.364, 0.2), (-0.3949, -0.3374, -0.2), (-0.3949, -0.3374, 0.2), (-0.3876, -0.3107, -0.2), (-0.3876, -0.3107, 0.2), (-0.3686, -0.2917, -0.2), (-0.3686, -0.2917, 0.2), (-0.3419, -0.2844, -0.2), (-0.3419, -0.2844, 0.2), (-0.7799, -0.1324, -0.2), (-0.7799, -0.1324, 0.2), (-0.8077, -0.09985, -0.2), (-0.8077, -0.09985, 0.2), (-0.8225, -0.06888, -0.2), (-0.8225, -0.06888, 0.2), (-0.8269, -0.03436, -0.2), (-0.8269, -0.03436, 0.2), (-0.8207, 0.003599, -0.2), (-0.8207, 0.003599, 0.2), (-0.8052, 0.03934, -0.2), (-0.8052, 0.03934, 0.2), (-0.7849, 0.06664, -0.2), (-0.7849, 0.06664, 0.2), (-0.7111, 0.1053, -0.2), (-0.7111, 0.1053, 0.2), (-0.6368, 0.1203, -0.2), (-0.6368, 0.1203, 0.2), (-0.6029, 0.1516, -0.2), (-0.6029, 0.1516, 0.2), (-0.6185, 0.1738, -0.2), (-0.6185, 0.1738, 0.2), (-0.6644, 0.1922, -0.2), (-0.6644, 0.1922, 0.2), (-0.7399, 0.2096, -0.2), (-0.7399, 0.2096, 0.2), (-0.8163, 0.2378, -0.2), (-0.8163, 0.2378, 0.2), (-0.8576, 0.2811, -0.2), (-0.8576, 0.2811, 0.2), (-0.8699, 0.3346, -0.2), (-0.8699, 0.3346, 0.2), (-0.8445, 0.4113, -0.2), (-0.8445, 0.4113, 0.2), (-0.772, 0.4603, -0.2), (-0.772, 0.4603, 0.2), (-0.6579, 0.4776, -0.2), (-0.6579, 0.4776, 0.2), (-0.5505, 0.4599, -0.2), (-0.5505, 0.4599, 0.2), (-0.4777, 0.412, -0.2), (-0.4777, 0.412, 0.2), (-0.4509, 0.3416, -0.2), (-0.4509, 0.3416, 0.2), (-0.4629, 0.2844, -0.2), (-0.4629, 0.2844, 0.2), (-0.5, 0.2436, -0.2), (-0.5, 0.2436, 0.2), (-0.5639, 0.2176, -0.2), (-0.5639, 0.2176, 0.2), (-0.5385, 0.1989, -0.2), (-0.5385, 0.1989, 0.2), (-0.5237, 0.1801, -0.2), (-0.5237, 0.1801, 0.2), (-0.5189, 0.1606, -0.2), (-0.5189, 0.1606, 0.2), (-0.5278, 0.1334, -0.2), (-0.5278, 0.1334, 0.2), (-0.5524, 0.1112, -0.2), (-0.5524, 0.1112, 0.2), (-0.5899, 0.09664, -0.2), (-0.5899, 0.09664, 0.2), (-0.5899, 0.09464, -0.2), (-0.5899, 0.09464, 0.2), (-0.5596, 0.07897, -0.2), (-0.5596, 0.07897, 0.2), (-0.5346, 0.05997, -0.2), (-0.5346, 0.05997, 0.2), (-0.5149, 0.03764, -0.2), (-0.5149, 0.03764, 0.2), (-0.5016, 0.01297, -0.2), (-0.5016, 0.01297, 0.2), (-0.4936, -0.01503, -0.2), (-0.4936, -0.01503, 0.2), (-0.4909, -0.04636, -0.2), (-0.4909, -0.04636, 0.2), (-0.5149, -0.1292, -0.2), (-0.5149, -0.1292, 0.2), (-0.5823, -0.1825, -0.2), (-0.5823, -0.1825, 0.2), (-0.6869, -0.2014, -0.2), (-0.6869, -0.2014, 0.2), (-0.8719, -0.2014, -0.2), (-0.8719, -0.2014, 0.2), (-0.8719, -0.1324, -0.2), (-0.8719, -0.1324, 0.2), (-0.6151, -0.1131, -0.2), (-0.6151, -0.1131, 0.2), (-0.5831, -0.08392, -0.2), (-0.5831, -0.08392, 0.2), (-0.5709, -0.04336, -0.2), (-0.5709, -0.04336, 0.2), (-0.5823, -0.0003265, -0.2), (-0.5823, -0.0003265, 0.2), (-0.6136, 0.02827, -0.2), (-0.6136, 0.02827, 0.2), (-0.6609, 0.03864, -0.2), (-0.6609, 0.03864, 0.2), (-0.7055, 0.02775, -0.2), (-0.7055, 0.02775, 0.2), (-0.7358, -0.001808, -0.2), (-0.7358, -0.001808, 0.2), (-0.7469, -0.04536, -0.2), (-0.7469, -0.04536, 0.2), (-0.7348, -0.08496, -0.2), (-0.7348, -0.08496, 0.2), (-0.7034, -0.1134, -0.2), (-0.7034, -0.1134, 0.2), (-0.6599, -0.1244, -0.2), (-0.6599, -0.1244, 0.2), (-0.5838, 0.2784, -0.2), (-0.5838, 0.2784, 0.2), (-0.5481, 0.3022, -0.2), (-0.5481, 0.3022, 0.2), (-0.5349, 0.3376, -0.2), (-0.5349, 0.3376, 0.2), (-0.5493, 0.3755, -0.2), (-0.5493, 0.3755, 0.2), (-0.5915, 0.3987, -0.2), (-0.5915, 0.3987, 0.2), (-0.6599, 0.4066, -0.2), (-0.6599, 0.4066, 0.2), (-0.7268, 0.3989, -0.2), (-0.7268, 0.3989, 0.2), (-0.7691, 0.3767, -0.2), (-0.7691, 0.3767, 0.2), (-0.7839, 0.3416, -0.2), (-0.7839, 0.3416, 0.2), (-0.7581, 0.2976, -0.2), (-0.7581, 0.2976, 0.2), (-0.6995, 0.2756, -0.2), (-0.6995, 0.2756, 0.2), (-0.6369, 0.2696, -0.2), (-0.6369, 0.2696, 0.2), (-1.03, -0.1424, -0.2), (-1.03, -0.1424, 0.2), (-1.069, -0.1791, -0.2), (-1.069, -0.1791, 0.2), (-1.115, -0.2023, -0.2), (-1.115, -0.2023, 0.2), (-1.164, -0.2104, -0.2), (-1.164, -0.2104, 0.2), (-1.243, -0.1903, -0.2), (-1.243, -0.1903, 0.2), (-1.297, -0.1295, -0.2), (-1.297, -0.1295, 0.2), (-1.317, -0.02736, -0.2), (-1.317, -0.02736, 0.2), (-1.317, 0.2476, -0.2), (-1.317, 0.2476, 0.2), (-1.228, 0.2476, -0.2), (-1.228, 0.2476, 0.2), (-1.228, -0.03036, -0.2), (-1.228, -0.03036, 0.2), (-1.217, -0.08796, -0.2), (-1.217, -0.08796, 0.2), (-1.187, -0.1258, -0.2), (-1.187, -0.1258, 0.2), (-1.14, -0.1394, -0.2), (-1.14, -0.1394, 0.2), (-1.103, -0.133, -0.2), (-1.103, -0.133, 0.2), (-1.067, -0.1121, -0.2), (-1.067, -0.1121, 0.2), (-1.028, -0.07436, -0.2), (-1.028, -0.07436, 0.2), (-1.028, 0.2476, -0.2), (-1.028, 0.2476, 0.2), (-0.9389, 0.2476, -0.2), (-0.9389, 0.2476, 0.2), (-0.9389, -0.4344, -0.2), (-0.9389, -0.4344, 0.2), (-1.028, -0.4344, -0.2), (-1.028, -0.4344, 0.2), (-1.028, -0.1424, -0.2), (-1.028, -0.1424, 0.2), (-1.687, -0.2014, -0.2), (-1.687, -0.2014, 0.2), (-1.687, -0.1214, -0.2), (-1.687, -0.1214, 0.2), (-1.545, -0.1214, -0.2), (-1.545, -0.1214, 0.2), (-1.545, 0.1086, -0.2), (-1.545, 0.1086, 0.2), (-1.556, 0.1498, -0.2), (-1.556, 0.1498, 0.2), (-1.581, 0.1708, -0.2), (-1.581, 0.1708, 0.2), (-1.609, 0.1766, -0.2), (-1.609, 0.1766, 0.2), (-1.641, 0.173, -0.2), (-1.641, 0.173, 0.2), (-1.675, 0.162, -0.2), (-1.675, 0.162, 0.2), (-1.71, 0.1436, -0.2), (-1.71, 0.1436, 0.2), (-1.71, 0.2266, -0.2), (-1.71, 0.2266, 0.2), (-1.675, 0.242, -0.2), (-1.675, 0.242, 0.2), (-1.636, 0.2526, -0.2), (-1.636, 0.2526, 0.2), (-1.602, 0.2566, -0.2), (-1.602, 0.2566, 0.2), (-1.521, 0.2381, -0.2), (-1.521, 0.2381, 0.2), (-1.472, 0.1882, -0.2), (-1.472, 0.1882, 0.2), (-1.456, 0.1156, -0.2), (-1.456, 0.1156, 0.2), (-1.456, -0.1214, -0.2), (-1.456, -0.1214, 0.2), (-1.378, -0.1214, -0.2), (-1.378, -0.1214, 0.2), (-1.378, -0.1314, -0.2), (-1.378, -0.1314, 0.2), (-1.545, -0.2944, -0.2), (-1.545, -0.2944, 0.2), (-1.545, -0.2014, -0.2), (-1.545, -0.2014, 0.2), (-1.863, -0.1424, -0.2), (-1.863, -0.1424, 0.2), (-1.902, -0.1791, -0.2), (-1.902, -0.1791, 0.2), (-1.948, -0.2023, -0.2), (-1.948, -0.2023, 0.2), (-1.997, -0.2104, -0.2), (-1.997, -0.2104, 0.2), (-2.074, -0.1908, -0.2), (-2.074, -0.1908, 0.2), (-2.129, -0.131, -0.2), (-2.129, -0.131, 0.2), (-2.15, -0.02936, -0.2), (-2.15, -0.02936, 0.2), (-2.15, 0.2476, -0.2), (-2.15, 0.2476, 0.2), (-2.061, 0.2476, -0.2), (-2.061, 0.2476, 0.2), (-2.061, -0.03036, -0.2), (-2.061, -0.03036, 0.2), (-2.05, -0.08796, -0.2), (-2.05, -0.08796, 0.2), (-2.02, -0.1258, -0.2), (-2.02, -0.1258, 0.2), (-1.973, -0.1394, -0.2), (-1.973, -0.1394, 0.2), (-1.936, -0.133, -0.2), (-1.936, -0.133, 0.2), (-1.9, -0.1121, -0.2), (-1.9, -0.1121, 0.2), (-1.861, -0.07436, -0.2), (-1.861, -0.07436, 0.2), (-1.861, 0.2476, -0.2), (-1.861, 0.2476, 0.2), (-1.772, 0.2476, -0.2), (-1.772, 0.2476, 0.2), (-1.772, -0.2014, -0.2), (-1.772, -0.2014, 0.2), (-1.861, -0.2014, -0.2), (-1.861, -0.2014, 0.2), (-1.861, -0.1424, -0.2), (-1.861, -0.1424, 0.2), (-2.276, 0.2476, -0.2), (-2.276, 0.2476, 0.2), (-2.276, -0.2014, -0.2), (-2.276, -0.2014, 0.2), (-2.365, -0.2014, -0.2), (-2.365, -0.2014, 0.2), (-2.365, 0.2476, -0.2), (-2.365, 0.2476, 0.2), (-2.294, -0.2917, -0.2), (-2.294, -0.2917, 0.2), (-2.275, -0.3107, -0.2), (-2.275, -0.3107, 0.2), (-2.268, -0.3374, -0.2), (-2.268, -0.3374, 0.2), (-2.275, -0.364, -0.2), (-2.275, -0.364, 0.2), (-2.294, -0.3831, -0.2), (-2.294, -0.3831, 0.2), (-2.321, -0.3904, -0.2), (-2.321, -0.3904, 0.2), (-2.348, -0.3831, -0.2), (-2.348, -0.3831, 0.2), (-2.367, -0.364, -0.2), (-2.367, -0.364, 0.2), (-2.374, -0.3374, -0.2), (-2.374, -0.3374, 0.2), (-2.367, -0.3107, -0.2), (-2.367, -0.3107, 0.2), (-2.348, -0.2917, -0.2), (-2.348, -0.2917, 0.2), (-2.321, -0.2844, -0.2), (-2.321, -0.2844, 0.2), (-2.582, -0.1424, -0.2), (-2.582, -0.1424, 0.2), (-2.621, -0.1791, -0.2), (-2.621, -0.1791, 0.2), (-2.667, -0.2023, -0.2), (-2.667, -0.2023, 0.2), (-2.716, -0.2104, -0.2), (-2.716, -0.2104, 0.2), (-2.793, -0.1908, -0.2), (-2.793, -0.1908, 0.2), (-2.848, -0.131, -0.2), (-2.848, -0.131, 0.2), (-2.869, -0.02936, -0.2), (-2.869, -0.02936, 0.2), (-2.869, 0.2476, -0.2), (-2.869, 0.2476, 0.2), (-2.78, 0.2476, -0.2), (-2.78, 0.2476, 0.2), (-2.78, -0.03036, -0.2), (-2.78, -0.03036, 0.2), (-2.769, -0.08796, -0.2), (-2.769, -0.08796, 0.2), (-2.739, -0.1258, -0.2), (-2.739, -0.1258, 0.2), (-2.692, -0.1394, -0.2), (-2.692, -0.1394, 0.2), (-2.655, -0.133, -0.2), (-2.655, -0.133, 0.2), (-2.619, -0.1121, -0.2), (-2.619, -0.1121, 0.2), (-2.58, -0.07436, -0.2), (-2.58, -0.07436, 0.2), (-2.58, 0.2476, -0.2), (-2.58, 0.2476, 0.2), (-2.491, 0.2476, -0.2), (-2.491, 0.2476, 0.2), (-2.491, -0.2014, -0.2), (-2.491, -0.2014, 0.2), (-2.58, -0.2014, -0.2), (-2.58, -0.2014, 0.2), (-2.58, -0.1424, -0.2), (-2.58, -0.1424, 0.2), (-3.259, -0.1324, -0.2), (-3.259, -0.1324, 0.2), (-3.287, -0.09985, -0.2), (-3.287, -0.09985, 0.2), (-3.302, -0.06888, -0.2), (-3.302, -0.06888, 0.2), (-3.306, -0.03436, -0.2), (-3.306, -0.03436, 0.2), (-3.3, 0.003599, -0.2), (-3.3, 0.003599, 0.2), (-3.284, 0.03934, -0.2), (-3.284, 0.03934, 0.2), (-3.264, 0.06664, -0.2), (-3.264, 0.06664, 0.2), (-3.19, 0.1053, -0.2), (-3.19, 0.1053, 0.2), (-3.116, 0.1203, -0.2), (-3.116, 0.1203, 0.2), (-3.082, 0.1516, -0.2), (-3.082, 0.1516, 0.2), (-3.097, 0.1738, -0.2), (-3.097, 0.1738, 0.2), (-3.143, 0.1922, -0.2), (-3.143, 0.1922, 0.2), (-3.219, 0.2096, -0.2), (-3.219, 0.2096, 0.2), (-3.295, 0.2378, -0.2), (-3.295, 0.2378, 0.2), (-3.337, 0.2811, -0.2), (-3.337, 0.2811, 0.2), (-3.349, 0.3346, -0.2), (-3.349, 0.3346, 0.2), (-3.324, 0.4113, -0.2), (-3.324, 0.4113, 0.2), (-3.251, 0.4603, -0.2), (-3.251, 0.4603, 0.2), (-3.137, 0.4776, -0.2), (-3.137, 0.4776, 0.2), (-3.029, 0.4599, -0.2), (-3.029, 0.4599, 0.2), (-2.957, 0.412, -0.2), (-2.957, 0.412, 0.2), (-2.93, 0.3416, -0.2), (-2.93, 0.3416, 0.2), (-2.942, 0.2844, -0.2), (-2.942, 0.2844, 0.2), (-2.979, 0.2436, -0.2), (-2.979, 0.2436, 0.2), (-3.043, 0.2176, -0.2), (-3.043, 0.2176, 0.2), (-3.017, 0.1989, -0.2), (-3.017, 0.1989, 0.2), (-3.003, 0.1801, -0.2), (-3.003, 0.1801, 0.2), (-2.998, 0.1606, -0.2), (-2.998, 0.1606, 0.2), (-3.007, 0.1334, -0.2), (-3.007, 0.1334, 0.2), (-3.031, 0.1112, -0.2), (-3.031, 0.1112, 0.2), (-3.069, 0.09664, -0.2), (-3.069, 0.09664, 0.2), (-3.069, 0.09464, -0.2), (-3.069, 0.09464, 0.2), (-3.039, 0.07897, -0.2), (-3.039, 0.07897, 0.2), (-3.014, 0.05997, -0.2), (-3.014, 0.05997, 0.2), (-2.994, 0.03764, -0.2), (-2.994, 0.03764, 0.2), (-2.981, 0.01297, -0.2), (-2.981, 0.01297, 0.2), (-2.973, -0.01503, -0.2), (-2.973, -0.01503, 0.2), (-2.97, -0.04636, -0.2), (-2.97, -0.04636, 0.2), (-2.994, -0.1292, -0.2), (-2.994, -0.1292, 0.2), (-3.061, -0.1825, -0.2), (-3.061, -0.1825, 0.2), (-3.166, -0.2014, -0.2), (-3.166, -0.2014, 0.2), (-3.351, -0.2014, -0.2), (-3.351, -0.2014, 0.2), (-3.351, -0.1324, -0.2), (-3.351, -0.1324, 0.2), (-3.094, -0.1131, -0.2), (-3.094, -0.1131, 0.2), (-3.062, -0.08392, -0.2), (-3.062, -0.08392, 0.2), (-3.05, -0.04336, -0.2), (-3.05, -0.04336, 0.2), (-3.061, -0.0003267, -0.2), (-3.061, -0.0003267, 0.2), (-3.093, 0.02827, -0.2), (-3.093, 0.02827, 0.2), (-3.14, 0.03864, -0.2), (-3.14, 0.03864, 0.2), (-3.184, 0.02775, -0.2), (-3.184, 0.02775, 0.2), (-3.215, -0.001808, -0.2), (-3.215, -0.001808, 0.2), (-3.226, -0.04536, -0.2), (-3.226, -0.04536, 0.2), (-3.214, -0.08496, -0.2), (-3.214, -0.08496, 0.2), (-3.182, -0.1134, -0.2), (-3.182, -0.1134, 0.2), (-3.139, -0.1244, -0.2), (-3.139, -0.1244, 0.2), (-3.063, 0.2784, -0.2), (-3.063, 0.2784, 0.2), (-3.027, 0.3022, -0.2), (-3.027, 0.3022, 0.2), (-3.014, 0.3376, -0.2), (-3.014, 0.3376, 0.2), (-3.028, 0.3755, -0.2), (-3.028, 0.3755, 0.2), (-3.071, 0.3987, -0.2), (-3.071, 0.3987, 0.2), (-3.139, 0.4066, -0.2), (-3.139, 0.4066, 0.2), (-3.206, 0.3989, -0.2), (-3.206, 0.3989, 0.2), (-3.248, 0.3767, -0.2), (-3.248, 0.3767, 0.2), (-3.263, 0.3416, -0.2), (-3.263, 0.3416, 0.2), (-3.237, 0.2976, -0.2), (-3.237, 0.2976, 0.2), (-3.178, 0.2756, -0.2), (-3.178, 0.2756, 0.2), (-3.116, 0.2696, -0.2), (-3.116, 0.2696, 0.2)], [], [(39, 41, 40), (39, 42, 41), (38, 0, 39), (0, 42, 39), (38, 54, 0), (54, 1, 0), (37, 43, 38), (43, 54, 38), (53, 1, 54), (52, 1, 53), (37, 44, 43), (52, 2, 1), (51, 2, 52), (37, 45, 44), (51, 3, 2), (36, 45, 37), (50, 3, 51), (36, 46, 45), (50, 4, 3), (35, 46, 36), (49, 4, 50), (35, 47, 46), (49, 5, 4), (34, 47, 35), (48, 5, 49), (34, 48, 47), (33, 48, 34), (33, 5, 48), (33, 6, 5), (32, 6, 33), (32, 7, 6), (31, 7, 32), (30, 7, 31), (29, 7, 30), (29, 8, 7), (28, 8, 29), (28, 9, 8), (27, 9, 28), (27, 10, 9), (26, 10, 27), (26, 11, 10), (25, 11, 26), (25, 12, 11), (24, 12, 25), (24, 13, 12), (23, 13, 24), (23, 14, 13), (22, 66, 23), (66, 14, 23), (22, 55, 66), (65, 14, 66), (64, 14, 65), (22, 56, 55), (64, 15, 14), (21, 56, 22), (63, 15, 64), (21, 57, 56), (63, 16, 15), (21, 58, 57), (20, 58, 21), (62, 16, 63), (20, 59, 58), (61, 16, 62), (20, 60, 59), (60, 16, 61), (20, 16, 60), (20, 17, 16), (19, 17, 20), (18, 17, 19), (69, 71, 70), (68, 71, 69), (84, 86, 85), (84, 87, 86), (68, 72, 71), (67, 79, 68), (79, 72, 68), (84, 67, 87), (84, 82, 67), (82, 81, 67), (81, 80, 67), (80, 79, 67), (78, 72, 79), (78, 73, 72), (77, 73, 78), (76, 73, 77), (84, 83, 82), (75, 73, 76), (75, 74, 73), (96, 98, 97), (95, 98, 96), (95, 99, 98), (94, 99, 95), (94, 100, 99), (93, 100, 94), (93, 101, 100), (92, 101, 93), (92, 102, 101), (103, 102, 92), (88, 90, 89), (88, 91, 90), (106, 108, 107), (105, 108, 106), (121, 123, 122), (121, 124, 123), (105, 109, 108), (104, 116, 105), (116, 109, 105), (121, 104, 124), (121, 119, 104), (119, 118, 104), (118, 117, 104), (117, 116, 104), (115, 109, 116), (115, 110, 109), (114, 110, 115), (113, 110, 114), (121, 120, 119), (112, 110, 113), (112, 111, 110), (144, 146, 145), (144, 125, 146), (144, 126, 125), (143, 126, 144), (142, 126, 143), (141, 127, 142), (127, 126, 142), (141, 128, 127), (141, 129, 128), (140, 129, 141), (133, 135, 134), (140, 130, 129), (132, 135, 133), (140, 131, 130), (131, 135, 132), (140, 135, 131), (139, 135, 140), (139, 136, 135), (138, 136, 139), (138, 137, 136), (164, 166, 165), (164, 167, 166), (149, 151, 150), (148, 151, 149), (148, 152, 151), (147, 159, 148), (159, 152, 148), (164, 147, 167), (164, 162, 147), (162, 161, 147), (161, 160, 147), (160, 159, 147), (158, 152, 159), (158, 153, 152), (157, 153, 158), (156, 153, 157), (164, 163, 162), (155, 153, 156), (155, 154, 153), (207, 209, 208), (207, 210, 209), (206, 168, 207), (168, 210, 207), (206, 222, 168), (222, 169, 168), (205, 211, 206), (211, 222, 206), (221, 169, 222), (220, 169, 221), (205, 212, 211), (220, 170, 169), (219, 170, 220), (205, 213, 212), (219, 171, 170), (204, 213, 205), (218, 171, 219), (204, 214, 213), (218, 172, 171), (203, 214, 204), (217, 172, 218), (203, 215, 214), (217, 173, 172), (202, 215, 203), (216, 173, 217), (202, 216, 215), (201, 216, 202), (201, 173, 216), (201, 174, 173), (200, 174, 201), (200, 175, 174), (199, 175, 200), (198, 175, 199), (197, 175, 198), (197, 176, 175), (196, 176, 197), (196, 177, 176), (195, 177, 196), (195, 178, 177), (194, 178, 195), (194, 179, 178), (193, 179, 194), (193, 180, 179), (192, 180, 193), (192, 181, 180), (191, 181, 192), (191, 182, 181), (190, 234, 191), (234, 182, 191), (190, 223, 234), (233, 182, 234), (232, 182, 233), (190, 224, 223), (232, 183, 182), (189, 224, 190), (231, 183, 232), (189, 225, 224), (231, 184, 183), (189, 226, 225), (188, 226, 189), (230, 184, 231), (188, 227, 226), (229, 184, 230), (188, 228, 227), (228, 184, 229), (188, 184, 228), (188, 185, 184), (187, 185, 188), (186, 185, 187), (243, 245, 244), (242, 245, 243), (242, 246, 245), (241, 246, 242), (241, 247, 246), (240, 247, 241), (240, 248, 247), (239, 248, 240), (239, 249, 248), (250, 249, 239), (235, 237, 236), (235, 238, 237), (253, 255, 254), (253, 256, 255), (253, 251, 256), (253, 252, 251), (260, 262, 261), (260, 263, 262), (273, 275, 274), (273, 257, 275), (259, 263, 260), (259, 264, 263), (258, 264, 259), (258, 268, 264), (268, 267, 264), (267, 266, 264), (266, 265, 264), (258, 269, 268), (258, 270, 269), (273, 258, 257), (273, 270, 258), (273, 271, 270), (273, 272, 271), (283, 285, 284), (283, 286, 285), (282, 296, 283), (296, 286, 283), (282, 297, 296), (295, 286, 296), (282, 298, 297), (294, 286, 295), (294, 287, 286), (281, 298, 282), (281, 299, 298), (293, 287, 294), (280, 299, 281), (280, 288, 299), (293, 276, 287), (292, 276, 293), (280, 289, 288), (291, 276, 292), (279, 289, 280), (291, 277, 276), (279, 290, 289), (290, 277, 291), (279, 277, 290), (278, 277, 279), (320, 322, 321), (320, 323, 322), (319, 300, 320), (300, 323, 320), (318, 302, 319), (302, 301, 319), (301, 300, 319), (317, 303, 318), (303, 302, 318), (317, 304, 303), (316, 304, 317), (316, 305, 304), (316, 306, 305), (315, 306, 316), (313, 315, 314), (313, 306, 315), (313, 307, 306), (313, 308, 307), (312, 308, 313), (311, 309, 312), (309, 308, 312), (311, 310, 309), (343, 345, 344), (343, 324, 345), (343, 325, 324), (342, 325, 343), (341, 325, 342), (340, 326, 341), (326, 325, 341), (340, 327, 326), (340, 328, 327), (339, 328, 340), (332, 334, 333), (339, 329, 328), (331, 334, 332), (339, 330, 329), (330, 334, 331), (339, 334, 330), (338, 334, 339), (338, 335, 334), (337, 335, 338), (337, 336, 335), (375, 377, 376), (375, 378, 377), (374, 378, 375), (374, 379, 378), (374, 347, 379), (347, 346, 379), (346, 380, 379), (373, 349, 374), (349, 348, 374), (348, 347, 374), (373, 350, 349), (373, 351, 350), (373, 352, 351), (372, 352, 373), (372, 353, 352), (372, 354, 353), (372, 355, 354), (371, 355, 372), (371, 356, 355), (370, 356, 371), (370, 357, 356), (363, 365, 364), (370, 358, 357), (369, 358, 370), (363, 366, 365), (368, 358, 369), (367, 358, 368), (363, 367, 366), (363, 358, 367), (363, 359, 358), (362, 359, 363), (361, 359, 362), (361, 360, 359), (388, 390, 389), (388, 391, 390), (387, 403, 388), (403, 391, 388), (387, 404, 403), (402, 391, 403), (387, 405, 404), (401, 391, 402), (386, 405, 387), (401, 392, 391), (386, 406, 405), (407, 392, 401), (386, 407, 406), (386, 392, 407), (385, 393, 386), (393, 392, 386), (385, 394, 393), (385, 395, 394), (398, 400, 399), (384, 395, 385), (397, 400, 398), (384, 396, 395), (396, 400, 397), (384, 400, 396), (384, 381, 400), (383, 381, 384), (383, 382, 381), (412, 414, 413), (412, 415, 414), (411, 415, 412), (410, 408, 411), (408, 415, 411), (410, 409, 408), (457, 455, 456), (458, 455, 457), (416, 454, 455), (458, 416, 455), (470, 454, 416), (417, 470, 416), (459, 453, 454), (470, 459, 454), (417, 469, 470), (417, 468, 469), (460, 453, 459), (418, 468, 417), (418, 467, 468), (461, 453, 460), (419, 467, 418), (461, 452, 453), (419, 466, 467), (462, 452, 461), (420, 466, 419), (462, 451, 452), (420, 465, 466), (463, 451, 462), (421, 465, 420), (463, 450, 451), (421, 464, 465), (464, 450, 463), (464, 449, 450), (421, 449, 464), (422, 449, 421), (422, 448, 449), (423, 448, 422), (423, 447, 448), (423, 446, 447), (423, 445, 446), (424, 445, 423), (424, 444, 445), (425, 444, 424), (425, 443, 444), (426, 443, 425), (426, 442, 443), (427, 442, 426), (427, 441, 442), (428, 441, 427), (428, 440, 441), (429, 440, 428), (429, 439, 440), (430, 439, 429), (482, 438, 439), (430, 482, 439), (471, 438, 482), (430, 481, 482), (430, 480, 481), (472, 438, 471), (431, 480, 430), (472, 437, 438), (431, 479, 480), (473, 437, 472), (432, 479, 431), (474, 437, 473), (474, 436, 437), (432, 478, 479), (475, 436, 474), (432, 477, 478), (476, 436, 475), (432, 476, 477), (432, 436, 476), (433, 436, 432), (433, 435, 436), (433, 434, 435), (487, 485, 486), (487, 484, 485), (502, 500, 501), (503, 500, 502), (488, 484, 487), (495, 483, 484), (488, 495, 484), (483, 500, 503), (498, 500, 483), (497, 498, 483), (496, 497, 483), (495, 496, 483), (488, 494, 495), (489, 494, 488), (489, 493, 494), (489, 492, 493), (499, 500, 498), (489, 491, 492), (490, 491, 489), (514, 512, 513), (514, 511, 512), (515, 511, 514), (515, 510, 511), (516, 510, 515), (516, 509, 510), (517, 509, 516), (517, 508, 509), (518, 508, 517), (518, 519, 508), (506, 504, 505), (507, 504, 506), (524, 522, 523), (524, 521, 522), (539, 537, 538), (540, 537, 539), (525, 521, 524), (532, 520, 521), (525, 532, 521), (520, 537, 540), (535, 537, 520), (534, 535, 520), (533, 534, 520), (532, 533, 520), (525, 531, 532), (526, 531, 525), (526, 530, 531), (526, 529, 530), (536, 537, 535), (526, 528, 529), (527, 528, 526), (562, 560, 561), (541, 560, 562), (542, 560, 541), (542, 559, 560), (542, 558, 559), (543, 557, 558), (542, 543, 558), (544, 557, 543), (545, 557, 544), (545, 556, 557), (551, 549, 550), (546, 556, 545), (551, 548, 549), (547, 556, 546), (551, 547, 548), (551, 556, 547), (551, 555, 556), (552, 555, 551), (552, 554, 555), (553, 554, 552), (582, 580, 581), (583, 580, 582), (567, 565, 566), (567, 564, 565), (568, 564, 567), (575, 563, 564), (568, 575, 564), (563, 580, 583), (578, 580, 563), (577, 578, 563), (576, 577, 563), (575, 576, 563), (568, 574, 575), (569, 574, 568), (569, 573, 574), (569, 572, 573), (579, 580, 578), (569, 571, 572), (570, 571, 569), (625, 623, 624), (626, 623, 625), (584, 622, 623), (626, 584, 623), (638, 622, 584), (585, 638, 584), (627, 621, 622), (638, 627, 622), (585, 637, 638), (585, 636, 637), (628, 621, 627), (586, 636, 585), (586, 635, 636), (629, 621, 628), (587, 635, 586), (629, 620, 621), (587, 634, 635), (630, 620, 629), (588, 634, 587), (630, 619, 620), (588, 633, 634), (631, 619, 630), (589, 633, 588), (631, 618, 619), (589, 632, 633), (632, 618, 631), (632, 617, 618), (589, 617, 632), (590, 617, 589), (590, 616, 617), (591, 616, 590), (591, 615, 616), (591, 614, 615), (591, 613, 614), (592, 613, 591), (592, 612, 613), (593, 612, 592), (593, 611, 612), (594, 611, 593), (594, 610, 611), (595, 610, 594), (595, 609, 610), (596, 609, 595), (596, 608, 609), (597, 608, 596), (597, 607, 608), (598, 607, 597), (650, 606, 607), (598, 650, 607), (639, 606, 650), (598, 649, 650), (598, 648, 649), (640, 606, 639), (599, 648, 598), (640, 605, 606), (599, 647, 648), (641, 605, 640), (600, 647, 599), (642, 605, 641), (642, 604, 605), (600, 646, 647), (643, 604, 642), (600, 645, 646), (644, 604, 643), (600, 644, 645), (600, 604, 644), (601, 604, 600), (601, 603, 604), (601, 602, 603), (661, 659, 660), (661, 658, 659), (662, 658, 661), (662, 657, 658), (663, 657, 662), (663, 656, 657), (664, 656, 663), (664, 655, 656), (665, 655, 664), (665, 666, 655), (653, 651, 652), (654, 651, 653), (671, 669, 670), (672, 669, 671), (667, 669, 672), (668, 669, 667), (678, 676, 677), (679, 676, 678), (691, 689, 690), (673, 689, 691), (679, 675, 676), (680, 675, 679), (680, 674, 675), (684, 674, 680), (683, 684, 680), (682, 683, 680), (681, 682, 680), (685, 674, 684), (686, 674, 685), (674, 689, 673), (686, 689, 674), (687, 689, 686), (688, 689, 687), (701, 699, 700), (702, 699, 701), (712, 698, 699), (702, 712, 699), (713, 698, 712), (702, 711, 712), (714, 698, 713), (702, 710, 711), (703, 710, 702), (714, 697, 698), (715, 697, 714), (703, 709, 710), (715, 696, 697), (704, 696, 715), (692, 709, 703), (692, 708, 709), (705, 696, 704), (692, 707, 708), (705, 695, 696), (693, 707, 692), (706, 695, 705), (693, 706, 707), (693, 695, 706), (693, 694, 695), (738, 736, 737), (739, 736, 738), (716, 735, 736), (739, 716, 736), (718, 734, 735), (717, 718, 735), (716, 717, 735), (719, 733, 734), (718, 719, 734), (720, 733, 719), (720, 732, 733), (721, 732, 720), (722, 732, 721), (722, 731, 732), (731, 729, 730), (722, 729, 731), (723, 729, 722), (724, 729, 723), (724, 728, 729), (725, 727, 728), (724, 725, 728), (726, 727, 725), (761, 759, 760), (740, 759, 761), (741, 759, 740), (741, 758, 759), (741, 757, 758), (742, 756, 757), (741, 742, 757), (743, 756, 742), (744, 756, 743), (744, 755, 756), (750, 748, 749), (745, 755, 744), (750, 747, 748), (746, 755, 745), (750, 746, 747), (750, 755, 746), (750, 754, 755), (751, 754, 750), (751, 753, 754), (752, 753, 751), (793, 791, 792), (794, 791, 793), (794, 790, 791), (795, 790, 794), (763, 790, 795), (762, 763, 795), (796, 762, 795), (765, 789, 790), (764, 765, 790), (763, 764, 790), (766, 789, 765), (767, 789, 766), (768, 789, 767), (768, 788, 789), (769, 788, 768), (770, 788, 769), (771, 788, 770), (771, 787, 788), (772, 787, 771), (772, 786, 787), (773, 786, 772), (781, 779, 780), (774, 786, 773), (774, 785, 786), (782, 779, 781), (774, 784, 785), (774, 783, 784), (783, 779, 782), (774, 779, 783), (775, 779, 774), (775, 778, 779), (775, 777, 778), (776, 777, 775), (806, 804, 805), (807, 804, 806), (819, 803, 804), (807, 819, 804), (820, 803, 819), (807, 818, 819), (821, 803, 820), (807, 817, 818), (821, 802, 803), (808, 817, 807), (822, 802, 821), (808, 823, 817), (823, 802, 822), (808, 802, 823), (809, 801, 802), (808, 809, 802), (810, 801, 809), (811, 801, 810), (816, 814, 815), (811, 800, 801), (816, 813, 814), (812, 800, 811), (816, 812, 813), (816, 800, 812), (797, 800, 816), (797, 799, 800), (798, 799, 797), (830, 828, 829), (831, 828, 830), (831, 827, 828), (824, 826, 827), (831, 824, 827), (825, 826, 824), (833, 835, 834, 832), (835, 837, 836, 834), (837, 839, 838, 836), (839, 841, 840, 838), (841, 843, 842, 840), (843, 845, 844, 842), (845, 847, 846, 844), (847, 833, 832, 846), (849, 851, 850, 848), (851, 853, 852, 850), (853, 855, 854, 852), (855, 857, 856, 854), (857, 859, 858, 856), (859, 861, 860, 858), (861, 863, 862, 860), (863, 865, 864, 862), (865, 867, 866, 864), (867, 869, 868, 866), (869, 871, 870, 868), (871, 873, 872, 870), (873, 875, 874, 872), (875, 877, 876, 874), (877, 879, 878, 876), (879, 881, 880, 878), (881, 883, 882, 880), (883, 885, 884, 882), (885, 887, 886, 884), (887, 849, 848, 886), (889, 891, 890, 888), (891, 893, 892, 890), (893, 895, 894, 892), (895, 897, 896, 894), (897, 899, 898, 896), (899, 901, 900, 898), (901, 889, 888, 900), (903, 905, 904, 902), (905, 907, 906, 904), (907, 909, 908, 906), (909, 911, 910, 908), (911, 913, 912, 910), (913, 915, 914, 912), (915, 917, 916, 914), (917, 919, 918, 916), (919, 921, 920, 918), (921, 923, 922, 920), (923, 925, 924, 922), (925, 927, 926, 924), (927, 929, 928, 926), (929, 931, 930, 928), (931, 933, 932, 930), (933, 935, 934, 932), (935, 937, 936, 934), (937, 939, 938, 936), (939, 941, 940, 938), (941, 943, 942, 940), (943, 945, 944, 942), (945, 947, 946, 944), (947, 949, 948, 946), (949, 951, 950, 948), (951, 953, 952, 950), (953, 955, 954, 952), (955, 957, 956, 954), (957, 959, 958, 956), (959, 961, 960, 958), (961, 963, 962, 960), (963, 965, 964, 962), (965, 967, 966, 964), (967, 969, 968, 966), (969, 971, 970, 968), (971, 903, 902, 970), (973, 975, 974, 972), (975, 977, 976, 974), (977, 979, 978, 976), (979, 981, 980, 978), (981, 983, 982, 980), (983, 985, 984, 982), (985, 987, 986, 984), (987, 989, 988, 986), (989, 991, 990, 988), (991, 993, 992, 990), (993, 995, 994, 992), (995, 997, 996, 994), (997, 999, 998, 996), (999, 1001, 1000, 998), (1001, 1003, 1002, 1000), (1003, 1005, 1004, 1002), (1005, 1007, 1006, 1004), (1007, 1009, 1008, 1006), (1009, 1011, 1010, 1008), (1011, 1013, 1012, 1010), (1013, 1015, 1014, 1012), (1015, 973, 972, 1014), (1017, 1019, 1018, 1016), (1019, 1021, 1020, 1018), (1021, 1023, 1022, 1020), (1023, 1025, 1024, 1022), (1025, 1027, 1026, 1024), (1027, 1029, 1028, 1026), (1029, 1031, 1030, 1028), (1031, 1033, 1032, 1030), (1033, 1035, 1034, 1032), (1035, 1037, 1036, 1034), (1037, 1039, 1038, 1036), (1039, 1041, 1040, 1038), (1041, 1043, 1042, 1040), (1043, 1045, 1044, 1042), (1045, 1047, 1046, 1044), (1047, 1049, 1048, 1046), (1049, 1051, 1050, 1048), (1051, 1053, 1052, 1050), (1053, 1055, 1054, 1052), (1055, 1057, 1056, 1054), (1057, 1059, 1058, 1056), (1059, 1061, 1060, 1058), (1061, 1063, 1062, 1060), (1063, 1017, 1016, 1062), (1065, 1067, 1066, 1064), (1067, 1069, 1068, 1066), (1069, 1071, 1070, 1068), (1071, 1073, 1072, 1070), (1073, 1075, 1074, 1072), (1075, 1077, 1076, 1074), (1077, 1079, 1078, 1076), (1079, 1081, 1080, 1078), (1081, 1083, 1082, 1080), (1083, 1085, 1084, 1082), (1085, 1087, 1086, 1084), (1087, 1065, 1064, 1086), (1089, 1091, 1090, 1088), (1091, 1093, 1092, 1090), (1093, 1095, 1094, 1092), (1095, 1097, 1096, 1094), (1097, 1099, 1098, 1096), (1099, 1101, 1100, 1098), (1101, 1103, 1102, 1100), (1103, 1105, 1104, 1102), (1105, 1107, 1106, 1104), (1107, 1109, 1108, 1106), (1109, 1111, 1110, 1108), (1111, 1089, 1088, 1110), (1113, 1115, 1114, 1112), (1115, 1117, 1116, 1114), (1117, 1119, 1118, 1116), (1119, 1121, 1120, 1118), (1121, 1123, 1122, 1120), (1123, 1125, 1124, 1122), (1125, 1127, 1126, 1124), (1127, 1129, 1128, 1126), (1129, 1131, 1130, 1128), (1131, 1133, 1132, 1130), (1133, 1135, 1134, 1132), (1135, 1137, 1136, 1134), (1137, 1139, 1138, 1136), (1139, 1141, 1140, 1138), (1141, 1143, 1142, 1140), (1143, 1145, 1144, 1142), (1145, 1147, 1146, 1144), (1147, 1149, 1148, 1146), (1149, 1113, 1112, 1148), (1151, 1153, 1152, 1150), (1153, 1155, 1154, 1152), (1155, 1157, 1156, 1154), (1157, 1159, 1158, 1156), (1159, 1161, 1160, 1158), (1161, 1151, 1150, 1160), (1163, 1165, 1164, 1162), (1165, 1167, 1166, 1164), (1167, 1169, 1168, 1166), (1169, 1163, 1162, 1168), (1171, 1173, 1172, 1170), (1173, 1175, 1174, 1172), (1175, 1177, 1176, 1174), (1177, 1179, 1178, 1176), (1179, 1181, 1180, 1178), (1181, 1183, 1182, 1180), (1183, 1185, 1184, 1182), (1185, 1187, 1186, 1184), (1187, 1189, 1188, 1186), (1189, 1191, 1190, 1188), (1191, 1193, 1192, 1190), (1193, 1171, 1170, 1192), (1195, 1197, 1196, 1194), (1197, 1199, 1198, 1196), (1199, 1201, 1200, 1198), (1201, 1203, 1202, 1200), (1203, 1205, 1204, 1202), (1205, 1207, 1206, 1204), (1207, 1209, 1208, 1206), (1209, 1211, 1210, 1208), (1211, 1213, 1212, 1210), (1213, 1215, 1214, 1212), (1215, 1217, 1216, 1214), (1217, 1219, 1218, 1216), (1219, 1221, 1220, 1218), (1221, 1223, 1222, 1220), (1223, 1225, 1224, 1222), (1225, 1227, 1226, 1224), (1227, 1229, 1228, 1226), (1229, 1231, 1230, 1228), (1231, 1233, 1232, 1230), (1233, 1235, 1234, 1232), (1235, 1237, 1236, 1234), (1237, 1239, 1238, 1236), (1239, 1241, 1240, 1238), (1241, 1243, 1242, 1240), (1243, 1245, 1244, 1242), (1245, 1247, 1246, 1244), (1247, 1249, 1248, 1246), (1249, 1251, 1250, 1248), (1251, 1253, 1252, 1250), (1253, 1255, 1254, 1252), (1255, 1257, 1256, 1254), (1257, 1259, 1258, 1256), (1259, 1261, 1260, 1258), (1261, 1263, 1262, 1260), (1263, 1265, 1264, 1262), (1265, 1267, 1266, 1264), (1267, 1269, 1268, 1266), (1269, 1271, 1270, 1268), (1271, 1273, 1272, 1270), (1273, 1275, 1274, 1272), (1275, 1277, 1276, 1274), (1277, 1279, 1278, 1276), (1279, 1195, 1194, 1278), (1281, 1283, 1282, 1280), (1283, 1285, 1284, 1282), (1285, 1287, 1286, 1284), (1287, 1289, 1288, 1286), (1289, 1291, 1290, 1288), (1291, 1293, 1292, 1290), (1293, 1295, 1294, 1292), (1295, 1297, 1296, 1294), (1297, 1299, 1298, 1296), (1299, 1301, 1300, 1298), (1301, 1303, 1302, 1300), (1303, 1281, 1280, 1302), (1305, 1307, 1306, 1304), (1307, 1309, 1308, 1306), (1309, 1311, 1310, 1308), (1311, 1313, 1312, 1310), (1313, 1315, 1314, 1312), (1315, 1317, 1316, 1314), (1317, 1319, 1318, 1316), (1319, 1321, 1320, 1318), (1321, 1323, 1322, 1320), (1323, 1325, 1324, 1322), (1325, 1327, 1326, 1324), (1327, 1305, 1304, 1326), (1329, 1331, 1330, 1328), (1331, 1333, 1332, 1330), (1333, 1335, 1334, 1332), (1335, 1337, 1336, 1334), (1337, 1339, 1338, 1336), (1339, 1341, 1340, 1338), (1341, 1343, 1342, 1340), (1343, 1345, 1344, 1342), (1345, 1347, 1346, 1344), (1347, 1349, 1348, 1346), (1349, 1351, 1350, 1348), (1351, 1353, 1352, 1350), (1353, 1355, 1354, 1352), (1355, 1357, 1356, 1354), (1357, 1359, 1358, 1356), (1359, 1361, 1360, 1358), (1361, 1363, 1362, 1360), (1363, 1365, 1364, 1362), (1365, 1367, 1366, 1364), (1367, 1369, 1368, 1366), (1369, 1329, 1328, 1368), (1371, 1373, 1372, 1370), (1373, 1375, 1374, 1372), (1375, 1377, 1376, 1374), (1377, 1379, 1378, 1376), (1379, 1381, 1380, 1378), (1381, 1383, 1382, 1380), (1383, 1385, 1384, 1382), (1385, 1387, 1386, 1384), (1387, 1389, 1388, 1386), (1389, 1391, 1390, 1388), (1391, 1393, 1392, 1390), (1393, 1395, 1394, 1392), (1395, 1397, 1396, 1394), (1397, 1399, 1398, 1396), (1399, 1401, 1400, 1398), (1401, 1403, 1402, 1400), (1403, 1405, 1404, 1402), (1405, 1407, 1406, 1404), (1407, 1409, 1408, 1406), (1409, 1411, 1410, 1408), (1411, 1413, 1412, 1410), (1413, 1371, 1370, 1412), (1415, 1417, 1416, 1414), (1417, 1419, 1418, 1416), (1419, 1421, 1420, 1418), (1421, 1423, 1422, 1420), (1423, 1425, 1424, 1422), (1425, 1427, 1426, 1424), (1427, 1429, 1428, 1426), (1429, 1431, 1430, 1428), (1431, 1433, 1432, 1430), (1433, 1435, 1434, 1432), (1435, 1437, 1436, 1434), (1437, 1439, 1438, 1436), (1439, 1441, 1440, 1438), (1441, 1443, 1442, 1440), (1443, 1445, 1444, 1442), (1445, 1447, 1446, 1444), (1447, 1449, 1448, 1446), (1449, 1451, 1450, 1448), (1451, 1453, 1452, 1450), (1453, 1455, 1454, 1452), (1455, 1415, 1414, 1454), (1457, 1459, 1458, 1456), (1459, 1461, 1460, 1458), (1461, 1463, 1462, 1460), (1463, 1457, 1456, 1462), (1465, 1467, 1466, 1464), (1467, 1469, 1468, 1466), (1469, 1471, 1470, 1468), (1471, 1473, 1472, 1470), (1473, 1475, 1474, 1472), (1475, 1477, 1476, 1474), (1477, 1479, 1478, 1476), (1479, 1481, 1480, 1478), (1481, 1483, 1482, 1480), (1483, 1485, 1484, 1482), (1485, 1487, 1486, 1484), (1487, 1465, 1464, 1486), (1489, 1491, 1490, 1488), (1491, 1493, 1492, 1490), (1493, 1495, 1494, 1492), (1495, 1497, 1496, 1494), (1497, 1499, 1498, 1496), (1499, 1501, 1500, 1498), (1501, 1503, 1502, 1500), (1503, 1505, 1504, 1502), (1505, 1507, 1506, 1504), (1507, 1509, 1508, 1506), (1509, 1511, 1510, 1508), (1511, 1513, 1512, 1510), (1513, 1515, 1514, 1512), (1515, 1517, 1516, 1514), (1517, 1519, 1518, 1516), (1519, 1521, 1520, 1518), (1521, 1523, 1522, 1520), (1523, 1525, 1524, 1522), (1525, 1527, 1526, 1524), (1527, 1529, 1528, 1526), (1529, 1489, 1488, 1528), (1531, 1533, 1532, 1530), (1533, 1535, 1534, 1532), (1535, 1537, 1536, 1534), (1537, 1539, 1538, 1536), (1539, 1541, 1540, 1538), (1541, 1543, 1542, 1540), (1543, 1545, 1544, 1542), (1545, 1547, 1546, 1544), (1547, 1549, 1548, 1546), (1549, 1551, 1550, 1548), (1551, 1553, 1552, 1550), (1553, 1555, 1554, 1552), (1555, 1557, 1556, 1554), (1557, 1559, 1558, 1556), (1559, 1561, 1560, 1558), (1561, 1563, 1562, 1560), (1563, 1565, 1564, 1562), (1565, 1567, 1566, 1564), (1567, 1569, 1568, 1566), (1569, 1571, 1570, 1568), (1571, 1573, 1572, 1570), (1573, 1575, 1574, 1572), (1575, 1577, 1576, 1574), (1577, 1579, 1578, 1576), (1579, 1581, 1580, 1578), (1581, 1583, 1582, 1580), (1583, 1585, 1584, 1582), (1585, 1587, 1586, 1584), (1587, 1589, 1588, 1586), (1589, 1591, 1590, 1588), (1591, 1593, 1592, 1590), (1593, 1595, 1594, 1592), (1595, 1597, 1596, 1594), (1597, 1599, 1598, 1596), (1599, 1601, 1600, 1598), (1601, 1603, 1602, 1600), (1603, 1605, 1604, 1602), (1605, 1607, 1606, 1604), (1607, 1609, 1608, 1606), (1609, 1611, 1610, 1608), (1611, 1613, 1612, 1610), (1613, 1615, 1614, 1612), (1615, 1531, 1530, 1614), (1617, 1619, 1618, 1616), (1619, 1621, 1620, 1618), (1621, 1623, 1622, 1620), (1623, 1625, 1624, 1622), (1625, 1627, 1626, 1624), (1627, 1629, 1628, 1626), (1629, 1631, 1630, 1628), (1631, 1633, 1632, 1630), (1633, 1635, 1634, 1632), (1635, 1637, 1636, 1634), (1637, 1639, 1638, 1636), (1639, 1617, 1616, 1638), (1641, 1643, 1642, 1640), (1643, 1645, 1644, 1642), (1645, 1647, 1646, 1644), (1647, 1649, 1648, 1646), (1649, 1651, 1650, 1648), (1651, 1653, 1652, 1650), (1653, 1655, 1654, 1652), (1655, 1657, 1656, 1654), (1657, 1659, 1658, 1656), (1659, 1661, 1660, 1658), (1661, 1663, 1662, 1660), (1663, 1641, 1640, 1662)])
me_cutext_002.polygons.foreach_set('use_smooth', [0, 0, 0, 0, 0, 0, 0, 0, 0, 0, 0, 0, 0, 0, 0, 0, 0, 0, 0, 0, 0, 0, 0, 0, 0, 0, 0, 0, 0, 0, 0, 0, 0, 0, 0, 0, 0, 0, 0, 0, 0, 0, 0, 0, 0, 0, 0, 0, 0, 0, 0, 0, 0, 0, 0, 0, 0, 0, 0, 0, 0, 0, 0, 0, 0, 0, 0, 0, 0, 0, 0, 0, 0, 0, 0, 0, 0, 0, 0, 0, 0, 0, 0, 0, 0, 0, 0, 0, 0, 0, 0, 0, 0, 0, 0, 0, 0, 0, 0, 0, 0, 0, 0, 0, 0, 0, 0, 0, 0, 0, 0, 0, 0, 0, 0, 0, 0, 0, 0, 0, 0, 0, 0, 0, 0, 0, 0, 0, 0, 0, 0, 0, 0, 0, 0, 0, 0, 0, 0, 0, 0, 0, 0, 0, 0, 0, 0, 0, 0, 0, 0, 0, 0, 0, 0, 0, 0, 0, 0, 0, 0, 0, 0, 0, 0, 0, 0, 0, 0, 0, 0, 0, 0, 0, 0, 0, 0, 0, 0, 0, 0, 0, 0, 0, 0, 0, 0, 0, 0, 0, 0, 0, 0, 0, 0, 0, 0, 0, 0, 0, 0, 0, 0, 0, 0, 0, 0, 0, 0, 0, 0, 0, 0, 0, 0, 0, 0, 0, 0, 0, 0, 0, 0, 0, 0, 0, 0, 0, 0, 0, 0, 0, 0, 0, 0, 0, 0, 0, 0, 0, 0, 0, 0, 0, 0, 0, 0, 0, 0, 0, 0, 0, 0, 0, 0, 0, 0, 0, 0, 0, 0, 0, 0, 0, 0, 0, 0, 0, 0, 0, 0, 0, 0, 0, 0, 0, 0, 0, 0, 0, 0, 0, 0, 0, 0, 0, 0, 0, 0, 0, 0, 0, 0, 0, 0, 0, 0, 0, 0, 0, 0, 0, 0, 0, 0, 0, 0, 0, 0, 0, 0, 0, 0, 0, 0, 0, 0, 0, 0, 0, 0, 0, 0, 0, 0, 0, 0, 0, 0, 0, 0, 0, 0, 0, 0, 0, 0, 0, 0, 0, 0, 0, 0, 0, 0, 0, 0, 0, 0, 0, 0, 0, 0, 0, 0, 0, 0, 0, 0, 0, 0, 0, 0, 0, 0, 0, 0, 0, 0, 0, 0, 0, 0, 0, 0, 0, 0, 0, 0, 0, 0, 0, 0, 0, 0, 0, 0, 0, 0, 0, 0, 0, 0, 0, 0, 0, 0, 0, 0, 0, 0, 0, 0, 0, 0, 0, 0, 0, 0, 0, 0, 0, 0, 0, 0, 0, 0, 0, 0, 0, 0, 0, 0, 0, 0, 0, 0, 0, 0, 0, 0, 0, 0, 0, 0, 0, 0, 0, 0, 0, 0, 0, 0, 0, 0, 0, 0, 0, 0, 0, 0, 0, 0, 0, 0, 0, 0, 0, 0, 0, 0, 0, 0, 0, 0, 0, 0, 0, 0, 0, 0, 0, 0, 0, 0, 0, 0, 0, 0, 0, 0, 0, 0, 0, 0, 0, 0, 0, 0, 0, 0, 0, 0, 0, 0, 0, 0, 0, 0, 0, 0, 0, 0, 0, 0, 0, 0, 0, 0, 0, 0, 0, 0, 0, 0, 0, 0, 0, 0, 0, 0, 0, 0, 0, 0, 0, 0, 0, 0, 0, 0, 0, 0, 0, 0, 0, 0, 0, 0, 0, 0, 0, 0, 0, 0, 0, 0, 0, 0, 0, 0, 0, 0, 0, 0, 0, 0, 0, 0, 0, 0, 0, 0, 0, 0, 0, 0, 0, 0, 0, 0, 0, 0, 0, 0, 0, 0, 0, 0, 0, 0, 0, 0, 0, 0, 0, 0, 0, 0, 0, 0, 0, 0, 0, 0, 0, 0, 0, 0, 0, 0, 0, 0, 0, 0, 0, 0, 0, 0, 0, 0, 0, 0, 0, 0, 0, 0, 0, 0, 0, 0, 0, 0, 0, 0, 0, 0, 0, 0, 0, 0, 0, 0, 0, 0, 0, 0, 0, 0, 0, 0, 0, 0, 0, 0, 0, 0, 0, 0, 0, 0, 0, 0, 0, 0, 0, 0, 0, 0, 0, 0, 0, 0, 0, 0, 0, 0, 0, 0, 0, 0, 0, 0, 0, 0, 0, 0, 0, 0, 0, 0, 0, 0, 0, 0, 0, 0, 0, 0, 0, 0, 0, 0, 0, 0, 0, 0, 0, 0, 0, 0, 0, 0, 0, 0, 0, 0, 0, 0, 0, 0, 0, 0, 0, 0, 0, 0, 0, 0, 0, 0, 0, 0, 0, 0, 0, 0, 0, 0, 0, 0, 0, 0, 0, 0, 0, 0, 0, 0, 0, 0, 0, 0, 0, 0, 0, 0, 0, 0, 0, 0, 0, 0, 0, 0, 0, 0, 0, 0, 0, 0, 0, 0, 0, 0, 0, 0, 0, 0, 0, 0, 0, 0, 0, 0, 0, 0, 0, 0, 0, 0, 0, 0, 0, 1, 1, 1, 1, 1, 1, 1, 1, 1, 1, 1, 1, 1, 1, 1, 1, 1, 1, 1, 1, 1, 1, 1, 1, 1, 1, 1, 1, 1, 1, 1, 1, 1, 1, 1, 1, 1, 1, 1, 1, 1, 1, 1, 1, 1, 1, 1, 1, 1, 1, 1, 1, 1, 1, 1, 1, 1, 1, 1, 1, 1, 1, 1, 1, 1, 1, 1, 1, 1, 1, 1, 1, 1, 1, 1, 1, 1, 1, 1, 1, 1, 1, 1, 1, 1, 1, 1, 1, 1, 1, 1, 1, 1, 1, 1, 1, 1, 1, 1, 1, 1, 1, 1, 1, 1, 1, 1, 1, 1, 1, 1, 1, 1, 1, 1, 1, 1, 1, 1, 1, 1, 1, 1, 1, 1, 1, 1, 1, 1, 1, 1, 1, 1, 1, 1, 1, 1, 1, 1, 1, 1, 1, 1, 1, 1, 1, 1, 1, 1, 1, 1, 1, 1, 1, 1, 1, 1, 1, 1, 1, 1, 1, 1, 1, 1, 1, 1, 1, 1, 1, 1, 1, 1, 1, 1, 1, 1, 1, 1, 1, 1, 1, 1, 1, 1, 1, 1, 1, 1, 1, 1, 1, 1, 1, 1, 1, 1, 1, 1, 1, 1, 1, 1, 1, 1, 1, 1, 1, 1, 1, 1, 1, 1, 1, 1, 1, 1, 1, 1, 1, 1, 1, 1, 1, 1, 1, 1, 1, 1, 1, 1, 1, 1, 1, 1, 1, 1, 1, 1, 1, 1, 1, 1, 1, 1, 1, 1, 1, 1, 1, 1, 1, 1, 1, 1, 1, 1, 1, 1, 1, 1, 1, 1, 1, 1, 1, 1, 1, 1, 1, 1, 1, 1, 1, 1, 1, 1, 1, 1, 1, 1, 1, 1, 1, 1, 1, 1, 1, 1, 1, 1, 1, 1, 1, 1, 1, 1, 1, 1, 1, 1, 1, 1, 1, 1, 1, 1, 1, 1, 1, 1, 1, 1, 1, 1, 1, 1, 1, 1, 1, 1, 1, 1, 1, 1, 1, 1, 1, 1, 1, 1, 1, 1, 1, 1, 1, 1, 1, 1, 1, 1, 1, 1, 1, 1, 1, 1, 1, 1, 1, 1, 1, 1, 1, 1, 1, 1, 1, 1, 1, 1, 1, 1, 1, 1, 1, 1, 1, 1, 1, 1, 1, 1, 1, 1, 1, 1, 1, 1, 1, 1, 1, 1, 1, 1, 1, 1, 1, 1, 1, 1, 1, 1, 1, 1, 1, 1, 1, 1, 1, 1, 1, 1, 1, 1, 1, 1, 1, 1, 1, 1, 1, 1, 1, 1, 1])
me_cutext_002.use_remesh_preserve_volume = False
me_cutext_002.use_remesh_preserve_attributes = False
me_cutext_002.use_mirror_vertex_groups = False
me_cutext_002.auto_texspace = False
me_cutext_002.update()

# ---- curves / text
cu_ivy_006 = bpy.data.curves.new('IVY.006', 'CURVE')
cu_ivy_006.dimensions = '3D'
_sp = cu_ivy_006.splines.new('POLY'); _sp.points.add(43)
_sp.points.foreach_set('co', [-0.6598, -0.2036, -0.865, 1.0, -0.6785, -0.2084, -0.7002, 1.0, -0.6834, -0.172, -0.5636, 1.0, -0.6435, -0.1224, -0.4648, 1.0, -0.6494, -0.1093, -0.3455, 1.0, -0.6052, -0.1183, -0.2351, 1.0, -0.5415, -0.07251, -0.1693, 1.0, -0.4629, -0.01348, -0.08692, 1.0, -0.3763, 0.05413, -0.01695, 1.0, -0.2894, 0.1382, -0.007145, 1.0, -0.2044, 0.1708, -0.04774, 1.0, -0.11, 0.2264, -0.02419, 1.0, -0.04751, 0.2822, -0.002627, 1.0, 0.03939, 0.3088, 0.02987, 1.0, 0.1448, 0.3263, 0.05856, 1.0, 0.1862, 0.3294, 0.01924, 1.0, 0.2869, 0.3773, -0.0147, 1.0, 0.403, 0.3758, -0.01145, 1.0, 0.4742, 0.3561, -0.006993, 1.0, 0.5886, 0.321, -0.04782, 1.0, 0.6272, 0.2983, -0.07616, 1.0, 0.6865, 0.2364, -0.0629, 1.0, 0.7081, 0.1648, -0.06108, 1.0, 0.7066, 0.1362, -0.05316, 1.0, 0.7444, 0.117, -0.02768, 1.0, 0.7938, 0.05567, -0.01476, 1.0, 0.7931, -0.02162, -0.009058, 1.0, 0.8004, -0.02447, -0.01742, 1.0, 0.8059, -0.1009, -0.03886, 1.0, 0.8022, -0.191, -0.09096, 1.0, 0.7686, -0.2554, -0.0877, 1.0, 0.7298, -0.3633, -0.117, 1.0, 0.727, -0.4631, -0.1338, 1.0, 0.7253, -0.5402, -0.1372, 1.0, 0.6816, -0.5778, -0.2092, 1.0, 0.6797, -0.6686, -0.2649, 1.0, 0.6924, -0.7141, -0.3255, 1.0, 0.6512, -0.8036, -0.348, 1.0, 0.5943, -0.844, -0.3798, 1.0, 0.5176, -0.888, -0.3999, 1.0, 0.4747, -0.9079, -0.425, 1.0, 0.3771, -0.9674, -0.495, 1.0, 0.313, -1.005, -0.53, 1.0, 0.2213, -0.9897, -0.6247, 1.0])
_sp.points.foreach_set('radius', [0.0026, 0.002519, 0.00245, 0.002393, 0.002334, 0.002276, 0.002226, 0.002164, 0.0021, 0.002041, 0.001993, 0.001938, 0.001896, 0.001849, 0.001795, 0.001767, 0.00171, 0.001654, 0.001618, 0.001556, 0.00153, 0.001488, 0.001452, 0.001437, 0.001413, 0.001374, 0.001336, 0.001331, 0.001292, 0.001241, 0.001206, 0.001148, 0.001099, 0.001061, 0.001016, 0.0009644, 0.000927, 0.0008777, 0.0008404, 0.0007962, 0.0007701, 0.0007048, 0.0006647, 0.0006])
_sp = cu_ivy_006.splines.new('POLY'); _sp.points.add(17)
_sp.points.foreach_set('co', [-0.2044, 0.1708, -0.04774, 1.0, -0.2443, 0.1582, 0.005899, 1.0, -0.303, 0.1463, 0.01624, 1.0, -0.3012, 0.1435, 0.06765, 1.0, -0.3132, 0.1402, 0.1448, 1.0, -0.3646, 0.1492, 0.1973, 1.0, -0.4354, 0.14, 0.2397, 1.0, -0.4555, 0.1569, 0.297, 1.0, -0.5003, 0.1652, 0.3641, 1.0, -0.5498, 0.1352, 0.4124, 1.0, -0.6184, 0.1186, 0.3925, 1.0, -0.6654, 0.1291, 0.4376, 1.0, -0.6819, 0.1112, 0.4814, 1.0, -0.692, 0.1232, 0.5341, 1.0, -0.6906, 0.1283, 0.5926, 1.0, -0.7422, 0.1077, 0.62, 1.0, -0.8142, 0.1207, 0.6295, 1.0, -0.8292, 0.1128, 0.6676, 1.0])
_sp.points.foreach_set('radius', [0.00195, 0.001859, 0.001777, 0.001707, 0.001602, 0.001503, 0.001391, 0.001307, 0.001197, 0.001096, 0.0009975, 0.0009088, 0.0008414, 0.0007675, 0.0006885, 0.0006053, 0.0005061, 0.00045])
_sp = cu_ivy_006.splines.new('POLY'); _sp.points.add(7)
_sp.points.foreach_set('co', [-0.3646, 0.1492, 0.1973, 1.0, -0.4005, 0.1774, 0.2204, 1.0, -0.4495, 0.2227, 0.2258, 1.0, -0.5305, 0.2514, 0.251, 1.0, -0.6201, 0.298, 0.2813, 1.0, -0.6863, 0.2903, 0.3109, 1.0, -0.7126, 0.2707, 0.3359, 1.0, -0.7178, 0.2344, 0.3389, 1.0])
_sp.points.foreach_set('radius', [0.001733, 0.001586, 0.001394, 0.001137, 0.0008336, 0.0006242, 0.0005056, 0.0004])
_sp = cu_ivy_006.splines.new('POLY'); _sp.points.add(4)
_sp.points.foreach_set('co', [0.1862, 0.3294, 0.01924, 1.0, 0.1615, 0.3491, 0.002321, 1.0, 0.1514, 0.3412, 0.06341, 1.0, 0.1156, 0.3831, 0.06578, 1.0, 0.0642, 0.3781, 0.1101, 1.0])
_sp.points.foreach_set('radius', [0.001949, 0.001707, 0.001284, 0.0009108, 0.00045])
_sp = cu_ivy_006.splines.new('POLY'); _sp.points.add(2)
_sp.points.foreach_set('co', [0.4742, 0.3561, -0.006993, 1.0, 0.4893, 0.3044, -0.003776, 1.0, 0.4522, 0.2787, -0.03222, 1.0])
_sp.points.foreach_set('radius', [0.001949, 0.001194, 0.00045])
cu_ivy_006.materials.append(mat_material)
cu_ivy_006.use_path_clamp = True
cu_ivy_006.bevel_resolution = 0
cu_ivy_006.bevel_depth = 3.0
cu_ivy_006.resolution_u = 4
cu_ivy_006.fill_mode = 'FULL'
cu_ivy_005 = bpy.data.curves.new('IVY.005', 'CURVE')
cu_ivy_005.dimensions = '3D'
_sp = cu_ivy_005.splines.new('POLY'); _sp.points.add(23)
_sp.points.foreach_set('co', [0.1859, -0.04618, -1.03, 1.0, 0.1968, -0.02477, -0.8613, 1.0, 0.2331, -0.05292, -0.7427, 1.0, 0.2016, -0.0652, -0.6539, 1.0, 0.1776, -0.04449, -0.5281, 1.0, 0.1249, -0.0123, -0.4522, 1.0, 0.1051, -0.01576, -0.3349, 1.0, 0.04312, -0.02616, -0.238, 1.0, 0.01942, -0.0532, -0.1359, 1.0, -0.03596, -0.02352, -0.08661, 1.0, -0.05662, -0.04078, 0.001266, 1.0, -0.1076, -0.03124, 0.09537, 1.0, -0.1734, -0.02937, 0.1782, 1.0, -0.1677, -0.03204, 0.2348, 1.0, -0.1413, -0.02006, 0.2955, 1.0, -0.1316, -0.05915, 0.3577, 1.0, -0.108, -0.05165, 0.4353, 1.0, -0.1456, -0.05936, 0.4771, 1.0, -0.1255, -0.0326, 0.5293, 1.0, -0.07752, -0.04514, 0.5557, 1.0, -0.08842, -0.02834, 0.6102, 1.0, -0.08681, -0.04245, 0.68, 1.0, -0.04735, -0.07832, 0.7143, 1.0, 0.004694, -0.08345, 0.7675, 1.0])
_sp.points.foreach_set('radius', [0.0026, 0.002435, 0.002312, 0.002221, 0.002095, 0.002001, 0.001886, 0.001774, 0.00167, 0.001592, 0.001504, 0.0014, 0.001298, 0.001243, 0.001178, 0.001106, 0.001027, 0.0009725, 0.0009125, 0.0008583, 0.0008021, 0.0007333, 0.0006721, 0.0006])
_sp = cu_ivy_005.splines.new('POLY'); _sp.points.add(10)
_sp.points.foreach_set('co', [0.1051, -0.01576, -0.3349, 1.0, 0.08688, -0.0622, -0.2655, 1.0, 0.04179, -0.0597, -0.1758, 1.0, -0.01315, -0.0428, -0.08747, 1.0, -0.01065, -0.01256, -0.05304, 1.0, -0.0405, 0.04464, -0.0277, 1.0, -0.03796, 0.1181, -0.01151, 1.0, -0.03397, 0.1913, 0.06805, 1.0, -0.002262, 0.2183, 0.1151, 1.0, -0.02187, 0.2786, 0.1836, 1.0, -0.06962, 0.3395, 0.2219, 1.0])
_sp.points.foreach_set('radius', [0.00195, 0.001796, 0.001615, 0.001425, 0.001342, 0.001217, 0.001082, 0.0008869, 0.0007737, 0.0006055, 0.00045])
_sp = cu_ivy_005.splines.new('POLY'); _sp.points.add(4)
_sp.points.foreach_set('co', [0.04312, -0.02616, -0.238, 1.0, 0.001812, 0.00201, -0.171, 1.0, 0.02464, 0.01332, -0.08377, 1.0, 0.06667, 0.01263, -0.04905, 1.0, 0.06115, -0.0007305, 0.04024, 1.0])
_sp.points.foreach_set('radius', [0.00195, 0.001557, 0.00113, 0.0008746, 0.00045])
cu_ivy_005.materials.append(mat_material)
cu_ivy_005.use_path_clamp = True
cu_ivy_005.bevel_resolution = 0
cu_ivy_005.bevel_depth = 3.0
cu_ivy_005.resolution_u = 4
cu_ivy_005.fill_mode = 'FULL'

# ---- objects
ob_ivy_curve_002 = bpy.data.objects.new('IVY_Curve.002', cu_ivy_006)
ob_ivy_curve_001 = bpy.data.objects.new('IVY_Curve.001', cu_ivy_005)
ob_text = bpy.data.objects.new('Text', me_cutext_002)
ob_lamp = bpy.data.objects.new('Lamp', light_lamp)
ob_camera = bpy.data.objects.new('Camera', cam_camera)

# ---- transforms, parenting, visibility, modifiers, constraints
ob_ivy_curve_002.location = (0.0, 0.4765, 0.0)
ob_ivy_curve_002.rotation_euler = (-8.151, 0.4058, 0.04205)
ob_ivy_curve_002.scale = (-7.821, -7.821, -7.821)
ob_ivy_curve_002.hide_viewport = True
ob_ivy_curve_002.hide_render = True
ob_ivy_curve_002.lineart.crease_threshold = 0.0
ob_ivy_curve_001.location = (0.0, -1.436, 0.0)
ob_ivy_curve_001.rotation_euler = (-6.373, -0.0, 0.0)
ob_ivy_curve_001.scale = (-7.821, -7.821, -7.821)
ob_ivy_curve_001.hide_render = True
ob_ivy_curve_001.lineart.crease_threshold = 0.0
ob_text.location = (-2.856e-07, 0.0, 0.0)
ob_text.rotation_euler = (1.571, 3.142, 1.571)
ob_text.lineart.crease_threshold = 0.0
ob_lamp.location = (-24.89, -17.39, -54.15)
ob_lamp.rotation_euler = (6.96, 0.1415, 1.869)
ob_lamp.scale = (-7.821, -7.821, -7.821)
ob_lamp.lock_rotations_4d = False
ob_lamp.empty_display_type = 'ARROWS'
ob_lamp.color = (0.0, 0.0, 0.0, 0.0)
ob_lamp.lineart.crease_threshold = 0.0
ob_camera.location = (7.481, -6.508, 5.344)
ob_camera.rotation_euler = (1.109, 0.0, 0.8149)
ob_camera.lock_rotations_4d = False
ob_camera.empty_display_type = 'ARROWS'
ob_camera.color = (0.0, 0.0, 0.0, 0.0)
ob_camera.display_type = 'WIRE'
ob_camera.lineart.crease_threshold = 0.0

# ---- collection membership
col_collection_1.objects.link(ob_ivy_curve_002)
col_collection_1.objects.link(ob_ivy_curve_001)
col_collection_1.objects.link(ob_text)
col_collection_1.objects.link(ob_lamp)
col_collection_1.objects.link(ob_camera)

# ---- scene / render settings (as saved in the file)
scene.camera = ob_camera
scene.frame_start = 1; scene.frame_end = 100; scene.frame_set(97)
scene.render.engine = 'BLENDER_EEVEE_NEXT'
scene.render.resolution_percentage = 50
scene.render.dither_intensity = 0.0
scene.cycles.use_denoising = False
scene.cycles.samples = 128
scene.cycles.sampling_pattern = 'TABULATED_SOBOL'
scene.cycles.use_adaptive_sampling = False
scene.cycles.use_light_tree = False
scene.cycles.blur_glossy = 0.0
scene.cycles.sample_clamp_indirect = 0.0
scene.view_settings.view_transform = 'Standard'
bpy.context.view_layer.update()
